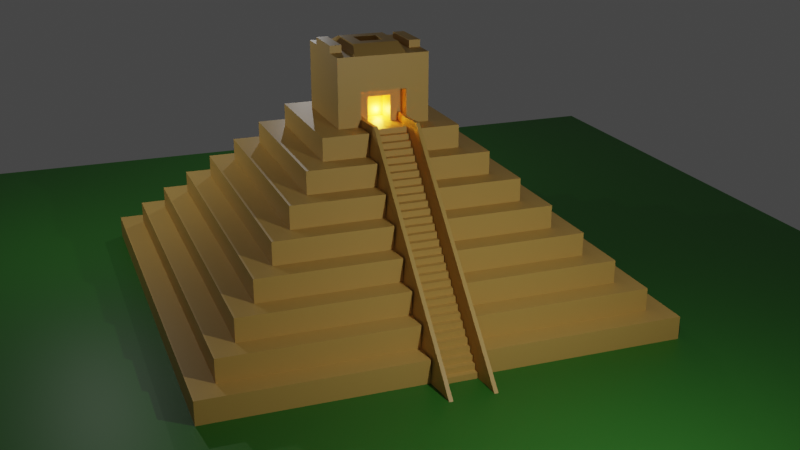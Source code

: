 # Source: Pyramid.blend  (saved by Blender 2.91.10; exported with 4.5.12 LTS)
import bpy
from mathutils import Matrix  # noqa: F401  (used for matrix-valued properties, if any)

bpy.ops.wm.read_factory_settings(use_empty=True)
scene = bpy.context.scene
scene.name = 'Scene'

# ---- collections
col_collection = bpy.data.collections.new('Collection'); scene.collection.children.link(col_collection)

# ---- materials (node trees are filled in below, after node groups)
mat_pyramid = bpy.data.materials.new('Pyramid')
mat_pyramid.use_transparent_shadow = False
mat_ground = bpy.data.materials.new('Ground')
mat_ground.use_transparent_shadow = False

# ---- material node trees
mat_pyramid.use_nodes = True; mat_pyramid.node_tree.nodes.clear()
_N = mat_pyramid.node_tree.nodes; _L = mat_pyramid.node_tree.links
n0 = _N.new('ShaderNodeBsdfPrincipled'); n0.name = 'Principled BSDF'; n0.location = (10, 300)
n0.distribution = 'GGX'
n0.subsurface_method = 'BURLEY'
n0.inputs[0].default_value = (0.6166, 0.3802, 0.09544, 1.0)
n0.inputs[3].default_value = 1.45
n0.inputs[27].default_value = (0.0, 0.0, 0.0, 1.0)
n0.inputs[28].default_value = 1.0
n1 = _N.new('ShaderNodeOutputMaterial'); n1.name = 'Material Output'; n1.location = (300, 300)
_L.new(n0.outputs[0], n1.inputs[0])
n1.is_active_output = True
mat_ground.use_nodes = True; mat_ground.node_tree.nodes.clear()
_N = mat_ground.node_tree.nodes; _L = mat_ground.node_tree.links
n0 = _N.new('ShaderNodeBsdfPrincipled'); n0.name = 'Principled BSDF'; n0.location = (10, 300)
n0.distribution = 'GGX'
n0.subsurface_method = 'BURLEY'
n0.inputs[0].default_value = (0.02741, 0.1657, 0.01645, 1.0)
n0.inputs[3].default_value = 1.45
n0.inputs[27].default_value = (0.0, 0.0, 0.0, 1.0)
n0.inputs[28].default_value = 1.0
n1 = _N.new('ShaderNodeOutputMaterial'); n1.name = 'Material Output'; n1.location = (300, 300)
_L.new(n0.outputs[0], n1.inputs[0])
n1.is_active_output = True

# ---- world
world_world = bpy.data.worlds.new('World'); scene.world = world_world
world_world.use_nodes = True; world_world.node_tree.nodes.clear()
_N = world_world.node_tree.nodes; _L = world_world.node_tree.links
n0 = _N.new('ShaderNodeOutputWorld'); n0.name = 'World Output'; n0.location = (300, 300)
n1 = _N.new('ShaderNodeBackground'); n1.name = 'Background'; n1.location = (10, 300)
n1.inputs[0].default_value = (0.05088, 0.05088, 0.05088, 1.0)
_L.new(n1.outputs[0], n0.inputs[0])
n0.is_active_output = True
world_world.color = (0.05088, 0.05088, 0.05088)
world_world.use_sun_shadow = False
world_world.sun_shadow_jitter_overblur = 0.0

# ---- cameras
cam_camera = bpy.data.cameras.new('Camera')
cam_camera.clip_end = 100.0
cam_camera.lens = 50.0
cam_camera.ortho_scale = 7.314

# ---- lights
light_light = bpy.data.lights.new('Light', 'POINT')
light_light.transmission_factor = 0.0
light_light.energy = 1000.0
light_light.shadow_soft_size = 0.1
light_light.shadow_maximum_resolution = 0.006
light_light.use_absolute_resolution = True
light_light_001 = bpy.data.lights.new('Light.001', 'POINT')
light_light_001.transmission_factor = 0.0
light_light_001.energy = 2717.0
light_light_001.shadow_soft_size = 0.1
light_light_001.shadow_maximum_resolution = 0.006
light_light_001.use_absolute_resolution = True
light_light_002 = bpy.data.lights.new('Light.002', 'POINT')
light_light_002.transmission_factor = 0.0
light_light_002.energy = 1000.0
light_light_002.shadow_soft_size = 0.1
light_light_002.shadow_maximum_resolution = 0.006
light_light_002.use_absolute_resolution = True
light_point = bpy.data.lights.new('Point', 'POINT')
light_point.color = (1.0, 0.655, 0.06794)
light_point.transmission_factor = 0.0
light_point.energy = 245.0
light_point.shadow_soft_size = 0.25
light_point.shadow_maximum_resolution = 0.006
light_point.use_absolute_resolution = True

# ---- meshes
me_cube_001 = bpy.data.meshes.new('Cube.001')
me_cube_001.from_pydata([(-10.0, -10.0, 0.0), (-9.0, -9.0, 1.0), (-10.0, 10.0, 0.0), (-9.0, 9.0, 1.0), (10.0, -10.0, 0.0), (9.0, -9.0, 1.0), (10.0, 10.0, 0.0), (9.0, 9.0, 1.0), (-10.0, -10.0, 1.0), (-10.0, 10.0, 1.0), (10.0, 10.0, 1.0), (10.0, -10.0, 1.0), (-8.0, -8.0, 2.0), (-8.0, 8.0, 2.0), (8.0, 8.0, 2.0), (8.0, -8.0, 2.0), (-9.0, -9.0, 2.0), (-9.0, 9.0, 2.0), (9.0, 9.0, 2.0), (9.0, -9.0, 2.0), (-7.0, -7.0, 3.0), (-7.0, 7.0, 3.0), (7.0, 7.0, 3.0), (7.0, -7.0, 3.0), (-8.0, -8.0, 3.0), (-8.0, 8.0, 3.0), (8.0, 8.0, 3.0), (8.0, -8.0, 3.0), (-6.0, -6.0, 4.0), (-6.0, 6.0, 4.0), (6.0, 6.0, 4.0), (6.0, -6.0, 4.0), (-7.0, -7.0, 4.0), (-7.0, 7.0, 4.0), (7.0, 7.0, 4.0), (7.0, -7.0, 4.0), (-5.0, -5.0, 5.0), (-5.0, 5.0, 5.0), (5.0, 5.0, 5.0), (5.0, -5.0, 5.0), (-6.0, -6.0, 5.0), (-6.0, 6.0, 5.0), (6.0, 6.0, 5.0), (6.0, -6.0, 5.0), (-4.0, -4.0, 6.0), (-4.0, 4.0, 6.0), (4.0, 4.0, 6.0), (4.0, -4.0, 6.0), (-5.0, -5.0, 6.0), (-5.0, 5.0, 6.0), (5.0, 5.0, 6.0), (5.0, -5.0, 6.0), (-3.0, -3.0, 7.0), (-3.0, 3.0, 7.0), (3.0, 3.0, 7.0), (3.0, -3.0, 7.0), (-4.0, -4.0, 7.0), (-4.0, 4.0, 7.0), (4.0, 4.0, 7.0), (4.0, -4.0, 7.0), (-2.0, -2.0, 8.0), (-2.0, 2.0, 8.0), (2.0, 2.0, 8.0), (2.0, -2.0, 8.0), (-3.0, -3.0, 8.0), (-3.0, 3.0, 8.0), (3.0, 3.0, 8.0), (3.0, -3.0, 8.0), (-2.0, -2.0, 11.0), (-2.0, 2.0, 11.0), (2.0, 2.0, 11.0), (2.0, -2.0, 11.0), (-1.0, 10.0, 0.0), (-1.0, 10.0, 1.0), (-1.0, -10.0, 0.0), (-1.0, -10.0, 1.0), (-1.0, 9.0, 1.0), (-1.0, -9.0, 1.0), (-1.0, 9.0, 2.0), (-1.0, -9.0, 2.0), (-1.0, 8.0, 2.0), (-1.0, 8.0, 3.0), (-1.0, -8.0, 3.0), (-1.0, 7.0, 3.0), (-1.0, -7.0, 3.0), (-1.0, 7.0, 4.0), (-1.0, -7.0, 4.0), (-1.0, 6.0, 4.0), (-1.0, -6.0, 4.0), (-1.0, 6.0, 5.0), (-1.0, -6.0, 5.0), (-1.0, 5.0, 5.0), (-1.0, 5.0, 6.0), (-1.0, -5.0, 6.0), (-1.0, 4.0, 6.0), (-1.0, 4.0, 7.0), (-1.0, -4.0, 7.0), (-1.0, 3.0, 7.0), (-1.0, 3.0, 8.0), (-1.0, -3.0, 8.0), (-1.0, 2.0, 8.0), (-1.0, 2.0, 11.0), (-1.0, -2.0, 11.0), (1.0, 10.0, 1.0), (1.0, 9.0, 1.0), (1.0, 9.0, 2.0), (1.0, 8.0, 2.0), (1.0, 8.0, 3.0), (1.0, 7.0, 3.0), (1.0, 7.0, 4.0), (1.0, 6.0, 4.0), (1.0, 6.0, 5.0), (1.0, 5.0, 5.0), (1.0, 5.0, 6.0), (1.0, 4.0, 6.0), (1.0, 4.0, 7.0), (1.0, 3.0, 7.0), (1.0, 3.0, 8.0), (1.0, 2.0, 8.0), (1.0, 2.0, 11.0), (1.0, 10.0, 0.0), (1.0, -10.0, 1.0), (1.0, -9.0, 2.0), (1.0, -8.0, 3.0), (1.0, -7.0, 4.0), (1.0, -6.0, 4.0), (1.0, -6.0, 5.0), (1.0, -5.0, 6.0), (1.0, -4.0, 7.0), (1.0, -3.0, 8.0), (1.0, -2.0, 8.0), (1.0, -2.0, 11.0), (2.0, -2.0, 9.5), (-2.0, -2.0, 9.5), (-2.0, 2.0, 9.5), (2.0, 2.0, 9.5), (-1.0, 2.0, 9.5), (-1.0, -2.0, 9.5), (1.0, 2.0, 9.5), (1.0, -2.0, 9.5), (-2.0, 0.0, 11.0), (1.5, 2.0, 11.0), (2.0, 0.0, 11.0), (-1.5, -2.0, 11.0), (-1.5, 2.0, 11.0), (0.0, -2.0, 11.0), (-1.0, 0.0, 11.33), (0.0, 2.0, 11.0), (1.5, -2.0, 11.0), (1.0, 0.0, 11.33), (1.5, 0.0, 11.0), (-1.5, 0.0, 11.0), (-2.0, 1.0, 11.0), (1.75, 2.0, 11.0), (2.0, -1.0, 11.0), (-1.75, -2.0, 11.0), (-1.25, 2.0, 11.0), (-0.5, -2.0, 11.0), (-1.0, -1.0, 11.33), (0.5, 2.0, 11.0), (1.25, -2.0, 11.0), (1.0, -1.0, 11.33), (-2.0, -1.0, 11.0), (1.25, 2.0, 11.0), (2.0, 1.0, 11.0), (-1.25, -2.0, 11.0), (-1.75, 2.0, 11.0), (0.5, -2.0, 11.0), (-1.0, 1.0, 11.33), (-0.5, 2.0, 11.0), (1.75, -2.0, 11.0), (1.0, 1.0, 11.33), (1.5, -1.0, 11.0), (1.5, 1.0, 11.0), (1.0, 0.5, 11.33), (1.25, 0.0, 11.0), (0.0, -1.0, 11.33), (0.0, 1.0, 11.33), (0.5, 0.0, 11.33), (-0.5, 0.0, 11.33), (-1.5, -1.0, 11.0), (-1.5, 1.0, 11.0), (-1.25, 0.0, 11.0), (-1.0, 0.5, 11.33), (-1.75, 1.0, 11.0), (-1.25, 1.0, 11.0), (-1.25, -1.0, 11.0), (-0.5, 1.0, 11.33), (0.5, 1.0, 11.33), (0.5, -1.0, 11.33), (1.25, 1.0, 11.0), (1.75, 1.0, 11.0), (1.75, -1.0, 11.0), (1.25, -1.0, 11.0), (-0.5, -1.0, 11.33), (-1.75, -1.0, 11.0), (-2.0, -1.0, 11.32), (-2.0, 0.0, 11.32), (2.0, 1.0, 11.32), (2.0, 0.0, 11.32), (1.5, 1.0, 11.32), (1.5, 0.0, 11.32), (1.75, 0.0, 11.32), (-1.5, 1.0, 11.32), (-1.5, 0.0, 11.32), (-1.75, 0.0, 11.32), (-2.0, 1.0, 11.32), (2.0, -1.0, 11.32), (1.5, -1.0, 11.32), (-1.5, -1.0, 11.32), (-1.75, 1.0, 11.32), (1.75, 1.0, 11.32), (1.75, -1.0, 11.32), (-1.75, -1.0, 11.32), (0.0, 0.5, 11.33), (0.75, 0.0, 11.33), (-1.0, -0.5, 11.33), (1.0, -0.5, 11.33), (0.0, -0.5, 11.33), (-0.75, 0.0, 11.33), (-0.5, 0.5, 11.33), (-0.25, 1.0, 11.33), (-0.75, 1.0, 11.33), (0.5, 0.5, 11.33), (0.75, 1.0, 11.33), (0.25, 1.0, 11.33), (0.5, -0.5, 11.33), (0.75, -1.0, 11.33), (0.25, -1.0, 11.33), (-0.5, -0.5, 11.33), (-0.25, -1.0, 11.33), (-0.75, -1.0, 11.33), (-0.75, -0.5, 11.33), (-0.25, -0.5, 11.33), (0.25, -0.5, 11.33), (0.75, -0.5, 11.33), (0.75, 0.5, 11.33), (-0.25, 0.5, 11.33), (-0.75, 0.5, 11.33), (0.25, 0.5, 11.33), (0.0, 0.5, 11.05), (0.0, 0.0, 11.05), (-0.25, 0.0, 11.05), (0.25, 0.0, 11.05), (0.5, 0.0, 11.05), (-0.5, 0.5, 11.05), (-0.5, 0.0, 11.05), (0.5, 0.5, 11.05), (0.0, -0.5, 11.05), (0.5, -0.5, 11.05), (-0.5, -0.5, 11.05), (-0.25, -0.5, 11.05), (0.25, -0.5, 11.05), (-0.25, 0.5, 11.05), (0.25, 0.5, 11.05), (0.5, -0.4326, 8.375), (-0.5, -0.4326, 8.75), (0.0, -0.4326, 9.125), (-0.5, -0.4326, 8.0), (0.5, -0.4326, 8.75), (0.0, -0.4326, 8.75), (0.0, -0.4326, 8.375), (0.0, -0.4326, 8.0), (0.5, -0.4326, 8.0), (-0.5, -1.397, 8.0), (-1.0, -1.397, 8.0), (-1.0, -1.397, 9.125), (-1.0, -1.397, 9.5), (1.0, -1.397, 9.125), (1.0, -1.397, 9.5), (-0.5, -1.397, 9.5), (0.5, -1.397, 8.0), (-1.0, -1.397, 8.375), (-1.0, -1.397, 8.75), (1.0, -1.397, 8.75), (0.5, -1.397, 9.5), (0.0, -1.397, 9.5), (0.0, -1.397, 9.125), (-0.5, -1.397, 8.75), (0.5, -1.397, 8.75), (1.0, -1.397, 8.0), (0.5, -1.397, 8.375), (-0.5, -1.397, 8.375), (-0.5, -1.397, 9.125), (0.5, -1.397, 9.125), (-0.5, -0.4326, 8.375), (-0.5, -0.4326, 9.125), (0.5, -0.4326, 9.125), (1.0, -9.0, 1.0), (1.0, -8.0, 2.0), (-1.0, -8.0, 2.0), (1.0, -7.0, 3.0), (-1.0, -5.0, 5.0), (1.0, -5.0, 5.0), (1.0, -4.0, 6.0), (-1.0, -4.0, 6.0), (1.0, -3.0, 7.0), (-1.0, -3.0, 7.0), (-1.0, -2.0, 8.0), (1.0, -10.0, 0.0), (1.0, -4.5, 5.5), (-1.0, -6.5, 3.5), (-1.0, -3.5, 6.5), (-1.0, -2.5, 7.5), (-1.0, -7.5, 2.5), (-1.0, -4.5, 5.5), (-1.0, -5.5, 4.5), (-1.0, -8.5, 1.5), (-1.0, -9.5, 0.5), (1.0, -9.5, 0.5), (1.0, -8.5, 1.5), (1.0, -7.5, 2.5), (1.0, -6.5, 3.5), (1.0, -5.5, 4.5), (1.0, -3.5, 6.5), (1.0, -2.5, 7.5), (-0.835, -1.397, 8.0), (-0.8333, -4.0, 6.0), (-0.8333, -3.0, 7.0), (-0.8333, -10.0, 0.0), (-0.8333, -9.0, 1.0), (-0.8333, -8.0, 2.0), (0.8333, -7.0, 3.0), (-0.8333, -7.0, 3.0), (-0.8333, -6.0, 4.0), (-0.8333, -5.0, 5.0), (-0.8333, -9.5, 0.5), (-0.8333, -8.5, 1.5), (-0.8333, -7.5, 2.5), (-0.8333, -5.5, 4.5), (-0.8333, -4.5, 5.5), (-0.8333, -3.5, 6.5), (0.8333, -2.5, 7.5), (0.8333, -2.0, 8.0), (-0.8333, -2.0, 8.0), (1.11, -5.494, 5.5), (1.11, -5.994, 5.0), (-0.8899, -7.494, 3.5), (-0.8899, -7.994, 3.0), (-0.8899, -4.494, 6.5), (-0.8899, -4.994, 6.0), (-0.8899, -3.494, 7.5), (-0.8899, -3.994, 7.0), (-0.8899, -8.494, 2.5), (-0.8899, -8.994, 2.0), (-0.8899, -5.494, 5.5), (-0.8899, -5.994, 5.0), (-0.8899, -6.494, 4.5), (-0.8899, -6.994, 4.0), (-0.8899, -9.494, 1.5), (-0.8899, -9.994, 1.0), (-0.8899, -10.49, 0.5), (-0.8899, -10.99, -4.042e-07), (1.11, -10.49, 0.5), (1.11, -10.99, -4.042e-07), (1.11, -9.494, 1.5), (1.11, -9.994, 1.0), (1.11, -8.494, 2.5), (1.11, -8.994, 2.0), (1.11, -7.494, 3.5), (1.11, -7.994, 3.0), (1.11, -6.494, 4.5), (1.11, -6.994, 4.0), (1.11, -4.494, 6.5), (1.11, -4.994, 6.0), (1.11, -3.494, 7.5), (1.11, -3.994, 7.0), (-0.7233, -4.994, 6.0), (-0.7233, -3.994, 7.0), (-0.8899, -2.994, 8.0), (-0.7233, -10.99, -4.042e-07), (-0.7233, -9.994, 1.0), (-0.7233, -8.994, 2.0), (-0.7233, -7.994, 3.0), (-0.7233, -6.994, 4.0), (-0.7233, -5.994, 5.0), (1.11, -2.994, 8.0), (0.9434, -10.49, 0.5), (0.9434, -9.494, 1.5), (0.9434, -8.494, 2.5), (0.9434, -7.494, 3.5), (0.9434, -6.494, 4.5), (0.9434, -5.494, 5.5), (0.9434, -4.494, 6.5), (0.9434, -3.494, 7.5), (-0.7233, -2.994, 8.0), (0.9434, -4.994, 6.0), (0.9434, -3.994, 7.0), (0.9434, -10.99, -4.042e-07), (0.9434, -9.994, 1.0), (0.9434, -8.994, 2.0), (0.9434, -7.994, 3.0), (0.9434, -6.994, 4.0), (0.9434, -5.994, 5.0), (-0.7233, -10.49, 0.5), (-0.7233, -9.494, 1.5), (-0.7233, -8.494, 2.5), (-0.7233, -7.494, 3.5), (-0.7233, -6.494, 4.5), (-0.7233, -5.494, 5.5), (-0.7233, -4.494, 6.5), (-0.7233, -3.494, 7.5), (0.9434, -2.994, 8.0), (-0.8333, -2.29, 8.338), (-1.0, -2.29, 8.338), (1.11, -3.284, 8.338), (1.0, -2.29, 8.338), (0.8333, -2.29, 8.338), (0.9434, -3.284, 8.338), (1.11, -5.784, 5.816), (1.11, -6.284, 5.316), (-0.8899, -7.784, 3.816), (-0.8899, -8.284, 3.316), (-0.8899, -4.784, 6.816), (-0.8899, -5.284, 6.316), (-0.8899, -3.784, 7.816), (-0.8899, -4.284, 7.316), (-0.8899, -8.784, 2.816), (-0.8899, -9.284, 2.316), (-0.8899, -5.784, 5.816), (-0.8899, -6.284, 5.316), (-0.8899, -6.784, 4.816), (-0.8899, -7.284, 4.316), (-0.8899, -9.784, 1.816), (-0.8899, -10.28, 1.316), (-0.8899, -10.78, 0.8155), (-0.8899, -11.57, -0.002813), (1.11, -10.78, 0.8155), (1.11, -11.57, -0.002813), (1.11, -9.784, 1.816), (1.11, -10.28, 1.316), (1.11, -8.784, 2.816), (1.11, -9.284, 2.316), (1.11, -7.784, 3.816), (1.11, -8.284, 3.316), (1.11, -6.784, 4.816), (1.11, -7.284, 4.316), (1.11, -4.784, 6.816), (1.11, -5.284, 6.316), (1.11, -3.784, 7.816), (1.11, -4.284, 7.316), (-0.7233, -5.284, 6.316), (-0.7233, -4.284, 7.316), (-0.8899, -3.284, 8.338), (-0.7233, -11.57, -0.002813), (-0.7233, -10.28, 1.316), (-0.7233, -9.284, 2.316), (-0.7233, -8.284, 3.316), (-0.7233, -7.284, 4.316), (-0.7233, -6.284, 5.316), (0.9434, -10.78, 0.8155), (0.9434, -9.784, 1.816), (0.9434, -8.784, 2.816), (0.9434, -7.784, 3.816), (0.9434, -6.784, 4.816), (0.9434, -5.784, 5.816), (0.9434, -4.784, 6.816), (0.9434, -3.784, 7.816), (-0.7233, -3.284, 8.338), (0.9434, -5.284, 6.316), (0.9434, -4.284, 7.316), (0.9434, -11.57, -0.002813), (0.9434, -10.28, 1.316), (0.9434, -9.284, 2.316), (0.9434, -8.284, 3.316), (0.9434, -7.284, 4.316), (0.9434, -6.284, 5.316), (-0.7233, -10.78, 0.8155), (-0.7233, -9.784, 1.816), (-0.7233, -8.784, 2.816), (-0.7233, -7.784, 3.816), (-0.7233, -6.784, 4.816), (-0.7233, -5.784, 5.816), (-0.7233, -4.784, 6.816), (-0.7233, -3.784, 7.816), (-0.8316, -1.397, 8.0), (-0.9983, -1.397, 8.0), (1.002, -1.397, 8.0), (0.835, -1.397, 8.0), (-0.8333, -1.397, 8.375), (1.0, -1.397, 8.375), (0.8333, -1.397, 8.375), (-0.8333, -2.25, 8.0), (-0.8333, -10.25, 0.0), (-0.8333, -10.25, 0.25), (0.8333, -10.25, 0.0), (0.8333, -10.25, 0.25), (0.8333, -10.0, 0.0), (0.8333, -10.0, 0.25), (-0.8333, -10.0, 0.25), (-0.8333, -10.0, 0.5), (-0.8333, -9.75, 0.25), (-0.8333, -9.75, 0.5), (0.8333, -10.0, 0.5), (0.8333, -9.75, 0.25), (0.8333, -9.75, 0.5), (-0.8333, -9.75, 0.75), (0.8333, -9.75, 0.75), (0.8333, -9.5, 0.5), (0.8333, -9.5, 0.75), (-0.8333, -9.5, 0.75), (-0.8333, -9.5, 1.0), (-0.8333, -9.25, 0.75), (-0.8333, -9.25, 1.0), (0.8333, -9.5, 1.0), (0.8333, -9.25, 0.75), (-0.8333, -9.25, 1.25), (0.8333, -9.25, 1.0), (0.8333, -9.25, 1.25), (0.8333, -9.0, 1.0), (0.8333, -9.0, 1.25), (-0.8333, -9.0, 1.25), (-0.8333, -9.0, 1.5), (-0.8333, -8.75, 1.25), (-0.8333, -8.75, 1.5), (0.8333, -9.0, 1.5), (0.8333, -8.75, 1.25), (0.8333, -8.75, 1.5), (-0.8333, -8.75, 1.75), (-0.8333, -8.5, 1.75), (0.8333, -8.75, 1.75), (0.8333, -8.5, 1.5), (0.8333, -8.5, 1.75), (-0.8333, -8.5, 2.0), (-0.8333, -8.25, 1.75), (0.8333, -8.5, 2.0), (0.8333, -8.25, 1.75), (0.8333, -8.25, 2.0), (-0.8333, -8.25, 2.0), (-0.8333, -8.25, 2.25), (0.8333, -8.25, 2.25), (0.8333, -8.0, 2.0), (-0.8333, -8.0, 2.25), (-0.8333, -8.0, 2.5), (-0.8333, -7.75, 2.25), (0.8333, -8.0, 2.25), (0.8333, -8.0, 2.5), (0.8333, -7.75, 2.25), (0.8333, -7.75, 2.5), (-0.8333, -7.75, 2.5), (-0.8333, -7.75, 2.75), (-0.8333, -7.5, 2.75), (0.8333, -7.75, 2.75), (0.8333, -7.5, 2.5), (-0.8333, -7.5, 3.0), (-0.8333, -7.25, 2.75), (-0.8333, -7.25, 3.0), (0.8333, -7.5, 2.75), (0.8333, -7.5, 3.0), (0.8333, -7.25, 2.75), (-0.8333, -7.25, 3.25), (0.8333, -7.25, 3.0), (0.8333, -7.25, 3.25), (0.8333, -7.0, 3.25), (-0.8333, -7.0, 3.25), (-0.8333, -7.0, 3.5), (-0.8333, -6.75, 3.25), (0.8333, -7.0, 3.5), (0.8333, -6.75, 3.25), (0.8333, -6.75, 3.5), (-0.8333, -6.75, 3.5), (-0.8333, -6.75, 3.75), (-0.8333, -6.5, 3.5), (-0.8333, -6.5, 3.75), (0.8333, -6.75, 3.75), (0.8333, -6.5, 3.5), (-0.8333, -6.5, 4.0), (-0.8333, -6.25, 3.75), (0.8333, -6.5, 3.75), (0.8333, -6.5, 4.0), (0.8333, -6.25, 3.75), (0.8333, -6.25, 4.0), (-0.8333, -6.25, 4.0), (-0.8333, -6.25, 4.25), (0.8333, -6.25, 4.25), (0.8333, -6.0, 4.0), (-0.8333, -6.0, 4.25), (-0.8333, -6.0, 4.5), (-0.8333, -5.75, 4.25), (0.8333, -6.0, 4.25), (0.8333, -6.0, 4.5), (0.8333, -5.75, 4.25), (0.8333, -5.75, 4.5), (-0.8333, -5.75, 4.5), (-0.8333, -5.75, 4.75), (-0.8333, -5.5, 4.75), (0.8333, -5.75, 4.75), (0.8333, -5.5, 4.5), (-0.8333, -5.5, 5.0), (-0.8333, -5.25, 4.75), (-0.8333, -5.25, 5.0), (0.8333, -5.5, 4.75), (0.8333, -5.5, 5.0), (0.8333, -5.25, 4.75), (-0.8333, -5.25, 5.25), (-0.8333, -5.0, 5.25), (0.8333, -5.25, 5.0), (0.8333, -5.25, 5.25), (0.8333, -5.0, 5.0), (0.8333, -5.0, 5.25), (-0.8333, -5.0, 5.5), (-0.8333, -4.75, 5.25), (-0.8333, -4.75, 5.5), (0.8333, -5.0, 5.5), (0.8333, -4.75, 5.25), (0.8333, -4.75, 5.5), (-0.8333, -4.75, 5.75), (0.8333, -4.75, 5.75), (0.8333, -4.5, 5.5), (-0.8333, -4.5, 5.75), (-0.8333, -4.5, 6.0), (-0.8333, -4.25, 5.75), (0.8333, -4.5, 5.75), (0.8333, -4.5, 6.0), (0.8333, -4.25, 5.75), (-0.8333, -4.25, 6.0), (-0.8333, -4.25, 6.25), (0.8333, -4.25, 6.0), (0.8333, -4.25, 6.25), (0.8333, -4.0, 6.0), (-0.8333, -4.0, 6.25), (-0.8333, -4.0, 6.5), (-0.8333, -3.75, 6.25), (0.8333, -4.0, 6.25), (0.8333, -4.0, 6.5), (0.8333, -3.75, 6.25), (-0.8333, -3.75, 6.5), (-0.8333, -3.75, 6.75), (-0.8333, -3.5, 6.75), (0.8333, -3.75, 6.5), (0.8333, -3.75, 6.75), (0.8333, -3.5, 6.5), (-0.8333, -3.5, 7.0), (-0.8333, -3.25, 6.75), (-0.8333, -3.25, 7.0), (0.8333, -3.5, 6.75), (0.8333, -3.5, 7.0), (0.8333, -3.25, 6.75), (-0.8333, -3.25, 7.25), (0.8333, -3.25, 7.0), (0.8333, -3.25, 7.25), (0.8333, -3.0, 7.0), (-0.8333, -3.0, 7.25), (-0.8333, -3.0, 7.5), (-0.8333, -2.75, 7.25), (-0.8333, -2.75, 7.5), (0.8333, -3.0, 7.25), (0.8333, -3.0, 7.5), (0.8333, -2.75, 7.25), (0.8333, -2.75, 7.5), (-0.8333, -2.75, 7.75), (-0.8333, -2.5, 7.5), (0.8333, -2.75, 7.75), (-0.8333, -2.5, 7.75), (-0.8333, -2.5, 8.0), (-0.8333, -2.25, 7.75), (0.8333, -2.5, 7.75), (0.8333, -2.5, 8.0), (0.8333, -2.25, 7.75), (0.8333, -2.25, 8.0)], [(264, 271)], [(0, 8, 9, 2), (120, 103, 10, 6), (6, 10, 11, 4), (74, 75, 8, 0), (120, 6, 4, 299), (288, 5, 19, 122), (1, 3, 9, 8), (104, 7, 10, 103), (7, 5, 11, 10), (77, 1, 8, 75), (13, 12, 24, 25), (76, 3, 17, 78), (5, 7, 18, 19), (3, 1, 16, 17), (12, 13, 17, 16), (106, 14, 18, 105), (14, 15, 19, 18), (290, 12, 16, 79), (23, 22, 34, 35), (289, 15, 27, 123), (80, 13, 25, 81), (15, 14, 26, 27), (20, 21, 25, 24), (108, 22, 26, 107), (22, 23, 27, 26), (84, 20, 24, 82), (87, 29, 41, 89), (21, 20, 32, 33), (291, 23, 35, 124), (83, 21, 33, 85), (28, 29, 33, 32), (110, 30, 34, 109), (30, 31, 35, 34), (88, 28, 32, 86), (293, 39, 51, 127), (31, 30, 42, 43), (29, 28, 40, 41), (125, 31, 43, 126), (36, 37, 41, 40), (112, 38, 42, 111), (38, 39, 43, 42), (292, 36, 40, 90), (47, 46, 58, 59), (91, 37, 49, 92), (39, 38, 50, 51), (37, 36, 48, 49), (44, 45, 49, 48), (114, 46, 50, 113), (46, 47, 51, 50), (295, 44, 48, 93), (55, 54, 66, 67), (45, 44, 56, 57), (294, 47, 59, 128), (94, 45, 57, 95), (52, 53, 57, 56), (116, 54, 58, 115), (54, 55, 59, 58), (297, 52, 56, 96), (139, 132, 71, 170, 148, 160, 131), (53, 52, 64, 65), (296, 55, 67, 129), (97, 53, 65, 98), (60, 61, 65, 64), (118, 62, 66, 117), (62, 63, 67, 66), (298, 60, 64, 99), (195, 162, 68, 155), (136, 134, 69, 166, 144, 156, 101), (132, 135, 70, 164, 142, 154, 71), (134, 133, 68, 162, 140, 152, 69), (138, 136, 101, 169, 147, 159, 119), (194, 231, 158, 102, 157), (61, 100, 98, 65), (116, 97, 98, 117), (52, 297, 99, 64), (133, 137, 102, 165, 143, 155, 68), (53, 97, 95, 57), (114, 94, 95, 115), (44, 295, 96, 56), (77, 75, 74, 308), (45, 94, 92, 49), (112, 91, 92, 113), (37, 91, 89, 41), (28, 88, 90, 40), (36, 292, 93, 48), (29, 87, 85, 33), (108, 83, 85, 109), (20, 84, 86, 32), (110, 87, 89, 111), (127, 294, 300, 293), (21, 83, 81, 25), (106, 80, 81, 107), (12, 290, 82, 24), (298, 99, 297, 303), (13, 80, 78, 17), (104, 76, 78, 105), (3, 76, 73, 9), (1, 77, 79, 16), (2, 72, 74, 0), (292, 90, 88, 306), (2, 9, 73, 72), (4, 11, 121, 299), (5, 288, 121, 11), (7, 104, 105, 18), (15, 289, 122, 19), (14, 106, 107, 26), (23, 291, 123, 27), (30, 110, 111, 42), (22, 108, 109, 34), (31, 125, 124, 35), (39, 293, 126, 43), (38, 112, 113, 50), (47, 294, 127, 51), (46, 114, 115, 58), (55, 296, 128, 59), (54, 116, 117, 66), (63, 130, 129, 67), (193, 161, 131, 160), (135, 138, 119, 163, 141, 153, 70), (100, 118, 117, 98), (126, 293, 313, 125), (137, 139, 131, 167, 145, 157, 102), (97, 116, 115, 95), (290, 79, 77, 307), (94, 114, 113, 92), (91, 112, 111, 89), (124, 125, 312, 291), (87, 110, 109, 85), (83, 108, 107, 81), (80, 106, 105, 78), (76, 104, 103, 73), (72, 120, 299, 487, 319, 74), (72, 73, 103, 120), (62, 118, 138, 135), (60, 298, 137, 133), (118, 100, 136, 138), (61, 60, 133, 134), (63, 62, 135, 132), (100, 61, 134, 136), (130, 63, 132, 139), (192, 172, 148, 170), (151, 181, 203, 204), (190, 171, 174, 149, 175), (189, 228, 176, 145, 167), (179, 229, 250, 246), (238, 183, 146, 219), (186, 180, 143, 165), (185, 181, 151, 182), (181, 184, 210, 203), (195, 180, 209, 213), (144, 166, 184, 181), (166, 69, 152, 184), (168, 185, 182, 146, 183), (101, 156, 185, 168), (156, 144, 181, 185), (158, 186, 165, 102), (146, 182, 186, 158, 216), (182, 151, 180, 186), (239, 214, 240, 254), (147, 169, 187, 221, 177), (169, 101, 168, 222, 187), (236, 223, 178, 215), (119, 159, 188, 224, 171), (159, 147, 177, 225, 188), (161, 227, 189, 167, 131), (235, 226, 189, 227), (234, 218, 176, 228), (173, 190, 175, 150), (141, 163, 190, 173), (163, 119, 171, 190), (191, 173, 200, 211), (70, 153, 191, 164), (153, 141, 173, 191), (154, 192, 170, 71), (173, 150, 201, 200), (164, 191, 211, 198), (172, 193, 160, 148), (150, 175, 193, 172), (175, 149, 217, 161, 193), (176, 230, 194, 157, 145), (233, 229, 194, 230), (232, 216, 158, 231), (180, 195, 155, 143), (142, 164, 198, 199), (154, 142, 199, 207), (211, 200, 201, 202), (210, 206, 197, 205), (203, 210, 205, 204), (198, 211, 202, 199), (199, 202, 212, 207), (202, 201, 208, 212), (204, 205, 213, 209), (205, 197, 196, 213), (162, 195, 213, 196), (150, 172, 208, 201), (184, 152, 206, 210), (180, 151, 204, 209), (192, 154, 207, 212), (152, 140, 197, 206), (140, 162, 196, 197), (172, 192, 212, 208), (229, 232, 231, 194), (179, 219, 232, 229), (219, 146, 216, 232), (218, 233, 230, 176), (229, 233, 251, 250), (234, 226, 249, 252), (226, 234, 228, 189), (223, 239, 254, 247), (233, 218, 248, 251), (217, 235, 227, 161), (149, 215, 235, 217), (215, 178, 226, 235), (174, 236, 215, 149), (171, 224, 236, 174), (224, 188, 223, 236), (237, 220, 245, 253), (177, 221, 237, 214), (221, 187, 220, 237), (220, 238, 219, 179), (187, 222, 238, 220), (222, 168, 183, 238), (178, 223, 247, 244), (188, 225, 239, 223), (225, 177, 214, 239), (254, 240, 241, 243), (253, 245, 246, 242), (241, 242, 251, 248), (242, 246, 250, 251), (244, 243, 252, 249), (243, 241, 248, 252), (240, 253, 242, 241), (247, 254, 243, 244), (226, 178, 244, 249), (218, 234, 252, 248), (214, 237, 253, 240), (220, 179, 246, 245), (139, 137, 267, 270, 276, 275, 269), (130, 139, 269, 268, 274, 480, 280), (298, 265, 272, 273, 266, 267, 137), (284, 268, 269, 275), (283, 277, 276, 270), (278, 282, 285, 256), (281, 480, 274, 279), (271, 263, 262, 258, 264, 316, 265, 298, 334, 333, 130, 280, 478), (284, 277, 257, 287), (271, 478, 280, 480, 281), (272, 282, 278, 273), (265, 316, 264, 282, 272), (281, 279, 259, 255), (266, 283, 270, 267), (273, 278, 283, 266), (279, 284, 287, 259), (277, 284, 275, 276), (283, 278, 256, 286), (279, 274, 268, 284), (285, 261, 260, 256), (261, 255, 259, 260), (262, 263, 255, 261), (258, 262, 261, 285), (256, 260, 257, 286), (260, 259, 287, 257), (277, 283, 286, 257), (271, 281, 255, 263), (282, 264, 258, 285), (587, 575, 392, 381), (293, 300, 335, 336), (88, 301, 337, 348), (325, 330, 399, 375), (300, 294, 364, 335), (608, 598, 393, 382), (317, 331, 400, 367), (333, 332, 384, 402), (128, 296, 314, 294), (88, 86, 84, 301), (121, 288, 309, 299), (129, 130, 315, 296), (297, 96, 295, 302), (122, 289, 310, 288), (84, 82, 290, 304), (123, 291, 311, 289), (295, 93, 292, 305), (631, 619, 386, 383), (651, 334, 385, 401), (318, 651, 401, 368), (641, 631, 383, 387), (296, 315, 365, 366), (332, 641, 387, 384), (331, 318, 368, 400), (294, 314, 363, 364), (315, 130, 376, 365), (498, 326, 319, 487), (319, 326, 394, 370), (332, 651, 318, 641), (619, 608, 382, 386), (631, 331, 317, 619), (125, 313, 361, 362), (608, 330, 325, 598), (314, 296, 366, 363), (587, 329, 324, 575), (498, 487, 388, 377), (565, 562, 323, 322), (330, 317, 367, 399), (543, 328, 321, 531), (291, 312, 359, 360), (521, 327, 320, 509), (313, 293, 336, 361), (320, 326, 498, 509), (598, 587, 381, 393), (321, 327, 521, 531), (289, 311, 357, 358), (323, 328, 543, 322), (312, 125, 362, 359), (324, 562, 565, 575), (346, 347, 421, 420), (325, 329, 587, 598), (329, 325, 375, 398), (317, 330, 608, 619), (288, 310, 355, 356), (318, 331, 631, 641), (311, 291, 360, 357), (334, 651, 332, 333), (394, 371, 445, 467), (341, 342, 416, 415), (340, 345, 419, 414), (333, 402, 408, 407), (371, 395, 468, 445), (339, 340, 414, 413), (378, 389, 462, 451), (337, 338, 412, 411), (376, 130, 406, 405), (372, 396, 469, 446), (336, 335, 409, 410), (379, 390, 463, 452), (388, 354, 428, 461), (373, 397, 470, 447), (380, 391, 464, 453), (352, 370, 444, 426), (374, 398, 471, 448), (385, 334, 403, 458), (338, 343, 417, 412), (381, 392, 465, 454), (369, 341, 415, 443), (375, 399, 472, 449), (342, 339, 413, 416), (382, 393, 466, 455), (348, 337, 411, 422), (367, 400, 473, 441), (402, 384, 457, 408), (335, 364, 438, 409), (383, 386, 459, 456), (401, 385, 458, 474), (368, 401, 474, 442), (298, 404, 272, 476), (297, 302, 339, 342), (324, 329, 398, 374), (298, 303, 341, 369), (301, 84, 338, 337), (565, 322, 391, 380), (84, 304, 343, 338), (302, 295, 340, 339), (323, 562, 397, 373), (74, 319, 370, 352), (543, 531, 390, 379), (303, 297, 342, 341), (321, 328, 396, 372), (304, 290, 344, 343), (521, 509, 389, 378), (320, 327, 395, 371), (326, 320, 371, 394), (509, 498, 377, 389), (387, 383, 456, 460), (295, 305, 345, 340), (327, 321, 372, 395), (292, 306, 347, 346), (305, 292, 346, 345), (531, 521, 378, 390), (290, 307, 349, 344), (306, 88, 348, 347), (328, 323, 373, 396), (77, 308, 351, 350), (307, 77, 350, 349), (322, 543, 379, 391), (309, 288, 356, 353), (308, 74, 352, 351), (562, 324, 374, 397), (487, 299, 354, 388), (310, 289, 358, 355), (299, 309, 353, 354), (575, 565, 380, 392), (298, 334, 316, 265), (333, 130, 280, 478), (406, 407, 408, 405), (408, 457, 439, 405), (460, 456, 437, 440), (459, 455, 409, 438), (466, 454, 435, 410), (465, 453, 433, 436), (464, 452, 431, 434), (463, 451, 429, 432), (462, 450, 427, 430), (468, 423, 424, 445), (469, 417, 418, 446), (470, 411, 412, 447), (471, 421, 422, 448), (472, 419, 420, 449), (473, 413, 414, 441), (474, 415, 416, 442), (467, 425, 426, 444), (427, 450, 461, 428), (439, 457, 460, 440), (437, 456, 459, 438), (409, 455, 466, 410), (435, 454, 465, 436), (433, 453, 464, 434), (431, 452, 463, 432), (429, 451, 462, 430), (424, 425, 467, 445), (418, 423, 468, 446), (412, 417, 469, 447), (422, 411, 470, 448), (420, 421, 471, 449), (414, 419, 472, 441), (416, 413, 473, 442), (443, 415, 474, 458), (403, 404, 443, 458), (343, 344, 418, 417), (389, 377, 450, 462), (344, 349, 423, 418), (345, 346, 420, 419), (298, 369, 443, 404), (395, 372, 446, 468), (350, 351, 425, 424), (347, 348, 422, 421), (390, 378, 451, 463), (353, 356, 430, 427), (349, 350, 424, 423), (396, 373, 447, 469), (355, 358, 432, 429), (351, 352, 426, 425), (391, 379, 452, 464), (357, 360, 434, 431), (354, 353, 427, 428), (397, 374, 448, 470), (403, 334, 475, 479), (359, 362, 436, 433), (356, 355, 429, 430), (392, 380, 453, 465), (361, 336, 410, 435), (358, 357, 431, 432), (398, 375, 449, 471), (363, 366, 440, 437), (360, 359, 433, 434), (393, 381, 454, 466), (365, 376, 405, 439), (362, 361, 435, 436), (399, 367, 441, 472), (377, 388, 461, 450), (364, 363, 437, 438), (386, 382, 455, 459), (370, 394, 467, 444), (366, 365, 439, 440), (400, 368, 442, 473), (384, 387, 460, 457), (477, 478, 481, 480), (475, 476, 272, 479), (333, 407, 481, 478), (334, 298, 476, 475), (130, 333, 478, 477), (404, 403, 479, 272), (407, 406, 480, 481), (406, 130, 477, 480), (334, 333, 659, 482), (483, 484, 489, 319), (319, 489, 488, 487), (487, 488, 486, 485), (485, 486, 484, 483), (319, 487, 485, 483), (488, 489, 484, 486), (489, 490, 492, 491), (491, 492, 495, 494), (494, 495, 493, 488), (488, 493, 490, 489), (491, 494, 488, 489), (495, 492, 490, 493), (492, 496, 500, 326), (326, 500, 499, 498), (498, 499, 497, 495), (495, 497, 496, 492), (326, 498, 495, 492), (499, 500, 496, 497), (500, 501, 503, 502), (502, 503, 507, 505), (505, 507, 504, 499), (499, 504, 501, 500), (502, 505, 499, 500), (507, 503, 501, 504), (503, 506, 511, 320), (320, 511, 510, 509), (509, 510, 508, 507), (507, 508, 506, 503), (320, 509, 507, 503), (510, 511, 506, 508), (511, 512, 514, 513), (513, 514, 517, 516), (516, 517, 515, 510), (510, 515, 512, 511), (513, 516, 510, 511), (517, 514, 512, 515), (514, 518, 519, 327), (327, 519, 522, 521), (521, 522, 520, 517), (517, 520, 518, 514), (327, 521, 517, 514), (522, 519, 518, 520), (519, 523, 528, 524), (524, 528, 527, 526), (526, 527, 525, 522), (522, 525, 523, 519), (524, 526, 522, 519), (527, 528, 523, 525), (528, 529, 532, 321), (321, 532, 535, 531), (531, 535, 530, 527), (527, 530, 529, 528), (321, 531, 527, 528), (535, 532, 529, 530), (532, 533, 539, 534), (534, 539, 538, 537), (537, 538, 536, 535), (535, 536, 533, 532), (534, 537, 535, 532), (538, 539, 533, 536), (539, 540, 541, 328), (328, 541, 547, 543), (543, 547, 542, 538), (538, 542, 540, 539), (328, 543, 538, 539), (547, 541, 540, 542), (541, 544, 546, 545), (545, 546, 551, 549), (549, 551, 548, 547), (547, 548, 544, 541), (545, 549, 547, 541), (551, 546, 544, 548), (546, 550, 554, 323), (323, 554, 553, 322), (322, 553, 552, 551), (551, 552, 550, 546), (323, 322, 551, 546), (553, 554, 550, 552), (554, 555, 560, 556), (556, 560, 559, 558), (558, 559, 557, 553), (553, 557, 555, 554), (556, 558, 553, 554), (559, 560, 555, 557), (560, 561, 563, 562), (562, 563, 568, 565), (565, 568, 564, 559), (559, 564, 561, 560), (562, 565, 559, 560), (568, 563, 561, 564), (563, 566, 572, 567), (567, 572, 571, 570), (570, 571, 569, 568), (568, 569, 566, 563), (567, 570, 568, 563), (571, 572, 566, 569), (572, 573, 576, 324), (324, 576, 579, 575), (575, 579, 574, 571), (571, 574, 573, 572), (324, 575, 571, 572), (579, 576, 573, 574), (576, 577, 583, 578), (578, 583, 582, 581), (581, 582, 580, 579), (579, 580, 577, 576), (578, 581, 579, 576), (582, 583, 577, 580), (583, 584, 585, 329), (329, 585, 591, 587), (587, 591, 586, 582), (582, 586, 584, 583), (329, 587, 582, 583), (591, 585, 584, 586), (585, 588, 590, 589), (589, 590, 596, 593), (593, 596, 592, 591), (591, 592, 588, 585), (589, 593, 591, 585), (596, 590, 588, 592), (590, 594, 595, 325), (325, 595, 599, 598), (598, 599, 597, 596), (596, 597, 594, 590), (325, 598, 596, 590), (599, 595, 594, 597), (595, 600, 602, 601), (601, 602, 605, 604), (604, 605, 603, 599), (599, 603, 600, 595), (601, 604, 599, 595), (605, 602, 600, 603), (602, 606, 609, 330), (330, 609, 612, 608), (608, 612, 607, 605), (605, 607, 606, 602), (330, 608, 605, 602), (612, 609, 606, 607), (609, 610, 615, 611), (611, 615, 617, 614), (614, 617, 613, 612), (612, 613, 610, 609), (611, 614, 612, 609), (617, 615, 610, 613), (615, 616, 620, 317), (317, 620, 623, 619), (619, 623, 618, 617), (617, 618, 616, 615), (317, 619, 617, 615), (623, 620, 616, 618), (620, 621, 626, 622), (622, 626, 629, 625), (625, 629, 624, 623), (623, 624, 621, 620), (622, 625, 623, 620), (629, 626, 621, 624), (626, 627, 628, 331), (331, 628, 635, 631), (631, 635, 630, 629), (629, 630, 627, 626), (331, 631, 629, 626), (635, 628, 627, 630), (628, 632, 634, 633), (633, 634, 639, 637), (637, 639, 636, 635), (635, 636, 632, 628), (633, 637, 635, 628), (639, 634, 632, 636), (634, 638, 642, 318), (318, 642, 646, 641), (641, 646, 640, 639), (639, 640, 638, 634), (318, 641, 639, 634), (646, 642, 638, 640), (642, 643, 645, 644), (644, 645, 649, 648), (648, 649, 647, 646), (646, 647, 643, 642), (644, 648, 646, 642), (649, 645, 643, 647), (645, 650, 653, 651), (651, 653, 656, 332), (332, 656, 652, 649), (649, 652, 650, 645), (651, 332, 649, 645), (656, 653, 650, 652), (653, 654, 482, 655), (655, 482, 659, 658), (658, 659, 657, 656), (656, 657, 654, 653), (655, 658, 656, 653), (659, 482, 654, 657)])
_uv = me_cube_001.uv_layers.new(name='UVMap')
_uv.uv.foreach_set('vector', [0.5, 0.0, 0.625, 0.0, 0.625, 0.25, 0.5, 0.25, 0.5, 0.375, 0.625, 0.375, 0.625, 0.5, 0.5, 0.5, 0.5, 0.5, 0.625, 0.5, 0.625, 0.75, 0.5, 0.75, 0.5, 0.875, 0.625, 0.875, 0.625, 1.0, 0.5, 1.0, 0.25, 0.5, 0.5, 0.5, 0.5, 0.75, 0.25, 0.75, 0.75, 0.75, 0.625, 0.75, 0.625, 0.75, 0.75, 0.75, 0.875, 0.75, 0.875, 0.5, 0.875, 0.5, 0.875, 0.75, 0.75, 0.5, 0.625, 0.5, 0.625, 0.5, 0.75, 0.5, 0.625, 0.5, 0.625, 0.75, 0.625, 0.75, 0.625, 0.5, 0.75, 0.75, 0.875, 0.75, 0.875, 0.75, 0.75, 0.75, 0.875, 0.5, 0.875, 0.75, 0.875, 0.75, 0.875, 0.5, 0.75, 0.5, 0.875, 0.5, 0.875, 0.5, 0.75, 0.5, 0.625, 0.75, 0.625, 0.5, 0.625, 0.5, 0.625, 0.75, 0.875, 0.5, 0.875, 0.75, 0.875, 0.75, 0.875, 0.5, 0.875, 0.75, 0.875, 0.5, 0.875, 0.5, 0.875, 0.75, 0.75, 0.5, 0.625, 0.5, 0.625, 0.5, 0.75, 0.5, 0.625, 0.5, 0.625, 0.75, 0.625, 0.75, 0.625, 0.5, 0.75, 0.75, 0.875, 0.75, 0.875, 0.75, 0.75, 0.75, 0.625, 0.75, 0.625, 0.5, 0.625, 0.5, 0.625, 0.75, 0.75, 0.75, 0.625, 0.75, 0.625, 0.75, 0.75, 0.75, 0.75, 0.5, 0.875, 0.5, 0.875, 0.5, 0.75, 0.5, 0.625, 0.75, 0.625, 0.5, 0.625, 0.5, 0.625, 0.75, 0.875, 0.75, 0.875, 0.5, 0.875, 0.5, 0.875, 0.75, 0.75, 0.5, 0.625, 0.5, 0.625, 0.5, 0.75, 0.5, 0.625, 0.5, 0.625, 0.75, 0.625, 0.75, 0.625, 0.5, 0.75, 0.75, 0.875, 0.75, 0.875, 0.75, 0.75, 0.75, 0.75, 0.5, 0.875, 0.5, 0.875, 0.5, 0.75, 0.5, 0.875, 0.5, 0.875, 0.75, 0.875, 0.75, 0.875, 0.5, 0.75, 0.75, 0.625, 0.75, 0.625, 0.75, 0.75, 0.75, 0.75, 0.5, 0.875, 0.5, 0.875, 0.5, 0.75, 0.5, 0.875, 0.75, 0.875, 0.5, 0.875, 0.5, 0.875, 0.75, 0.75, 0.5, 0.625, 0.5, 0.625, 0.5, 0.75, 0.5, 0.625, 0.5, 0.625, 0.75, 0.625, 0.75, 0.625, 0.5, 0.75, 0.75, 0.875, 0.75, 0.875, 0.75, 0.75, 0.75, 0.75, 0.75, 0.625, 0.75, 0.625, 0.75, 0.75, 0.75, 0.625, 0.75, 0.625, 0.5, 0.625, 0.5, 0.625, 0.75, 0.875, 0.5, 0.875, 0.75, 0.875, 0.75, 0.875, 0.5, 0.75, 0.75, 0.625, 0.75, 0.625, 0.75, 0.75, 0.75, 0.875, 0.75, 0.875, 0.5, 0.875, 0.5, 0.875, 0.75, 0.75, 0.5, 0.625, 0.5, 0.625, 0.5, 0.75, 0.5, 0.625, 0.5, 0.625, 0.75, 0.625, 0.75, 0.625, 0.5, 0.75, 0.75, 0.875, 0.75, 0.875, 0.75, 0.75, 0.75, 0.625, 0.75, 0.625, 0.5, 0.625, 0.5, 0.625, 0.75, 0.75, 0.5, 0.875, 0.5, 0.875, 0.5, 0.75, 0.5, 0.625, 0.75, 0.625, 0.5, 0.625, 0.5, 0.625, 0.75, 0.875, 0.5, 0.875, 0.75, 0.875, 0.75, 0.875, 0.5, 0.875, 0.75, 0.875, 0.5, 0.875, 0.5, 0.875, 0.75, 0.75, 0.5, 0.625, 0.5, 0.625, 0.5, 0.75, 0.5, 0.625, 0.5, 0.625, 0.75, 0.625, 0.75, 0.625, 0.5, 0.75, 0.75, 0.875, 0.75, 0.875, 0.75, 0.75, 0.75, 0.625, 0.75, 0.625, 0.5, 0.625, 0.5, 0.625, 0.75, 0.875, 0.5, 0.875, 0.75, 0.875, 0.75, 0.875, 0.5, 0.75, 0.75, 0.625, 0.75, 0.625, 0.75, 0.75, 0.75, 0.75, 0.5, 0.875, 0.5, 0.875, 0.5, 0.75, 0.5, 0.875, 0.75, 0.875, 0.5, 0.875, 0.5, 0.875, 0.75, 0.75, 0.5, 0.625, 0.5, 0.625, 0.5, 0.75, 0.5, 0.625, 0.5, 0.625, 0.75, 0.625, 0.75, 0.625, 0.5, 0.75, 0.75, 0.875, 0.75, 0.875, 0.75, 0.75, 0.75, 0.75, 0.75, 0.625, 0.75, 0.625, 0.75, 0.6562, 0.75, 0.6875, 0.75, 0.7188, 0.75, 0.75, 0.75, 0.875, 0.5, 0.875, 0.75, 0.875, 0.75, 0.875, 0.5, 0.75, 0.75, 0.625, 0.75, 0.625, 0.75, 0.75, 0.75, 0.75, 0.5, 0.875, 0.5, 0.875, 0.5, 0.75, 0.5, 0.875, 0.75, 0.875, 0.5, 0.875, 0.5, 0.875, 0.75, 0.75, 0.5, 0.625, 0.5, 0.625, 0.5, 0.75, 0.5, 0.625, 0.5, 0.625, 0.75, 0.625, 0.75, 0.625, 0.5, 0.75, 0.75, 0.875, 0.75, 0.875, 0.75, 0.75, 0.75, 0.8438, 0.6875, 0.875, 0.6875, 0.875, 0.75, 0.8438, 0.75, 0.75, 0.5, 0.875, 0.5, 0.875, 0.5, 0.8438, 0.5, 0.8125, 0.5, 0.7812, 0.5, 0.75, 0.5, 0.625, 0.75, 0.625, 0.5, 0.625, 0.5, 0.625, 0.5625, 0.625, 0.625, 0.625, 0.6875, 0.625, 0.75, 0.875, 0.5, 0.875, 0.75, 0.875, 0.75, 0.875, 0.6875, 0.875, 0.625, 0.875, 0.5625, 0.875, 0.5, 0.75, 0.5, 0.75, 0.5, 0.75, 0.5, 0.75, 0.5, 0.75, 0.5, 0.75, 0.5, 0.75, 0.5, 0.75, 0.6875, 0.75, 0.6875, 0.75, 0.6875, 0.75, 0.75, 0.75, 0.75, 0.875, 0.5, 0.75, 0.5, 0.75, 0.5, 0.875, 0.5, 0.75, 0.5, 0.75, 0.5, 0.75, 0.5, 0.75, 0.5, 0.875, 0.75, 0.75, 0.75, 0.75, 0.75, 0.875, 0.75, 0.875, 0.75, 0.75, 0.75, 0.75, 0.75, 0.7812, 0.75, 0.8125, 0.75, 0.8438, 0.75, 0.875, 0.75, 0.875, 0.5, 0.75, 0.5, 0.75, 0.5, 0.875, 0.5, 0.75, 0.5, 0.75, 0.5, 0.75, 0.5, 0.75, 0.5, 0.875, 0.75, 0.75, 0.75, 0.75, 0.75, 0.875, 0.75, 0.75, 0.75, 0.75, 0.75, 0.75, 0.75, 0.75, 0.75, 0.875, 0.5, 0.75, 0.5, 0.75, 0.5, 0.875, 0.5, 0.75, 0.5, 0.75, 0.5, 0.75, 0.5, 0.75, 0.5, 0.875, 0.5, 0.75, 0.5, 0.75, 0.5, 0.875, 0.5, 0.875, 0.75, 0.75, 0.75, 0.75, 0.75, 0.875, 0.75, 0.875, 0.75, 0.75, 0.75, 0.75, 0.75, 0.875, 0.75, 0.875, 0.5, 0.75, 0.5, 0.75, 0.5, 0.875, 0.5, 0.75, 0.5, 0.75, 0.5, 0.75, 0.5, 0.75, 0.5, 0.875, 0.75, 0.75, 0.75, 0.75, 0.75, 0.875, 0.75, 0.75, 0.5, 0.75, 0.5, 0.75, 0.5, 0.75, 0.5, 0.75, 0.75, 0.75, 0.75, 0.75, 0.75, 0.75, 0.75, 0.875, 0.5, 0.75, 0.5, 0.75, 0.5, 0.875, 0.5, 0.75, 0.5, 0.75, 0.5, 0.75, 0.5, 0.75, 0.5, 0.875, 0.75, 0.75, 0.75, 0.75, 0.75, 0.875, 0.75, 0.75, 0.75, 0.75, 0.75, 0.75, 0.75, 0.75, 0.75, 0.875, 0.5, 0.75, 0.5, 0.75, 0.5, 0.875, 0.5, 0.75, 0.5, 0.75, 0.5, 0.75, 0.5, 0.75, 0.5, 0.875, 0.5, 0.75, 0.5, 0.75, 0.5, 0.875, 0.5, 0.875, 0.75, 0.75, 0.75, 0.75, 0.75, 0.875, 0.75, 0.125, 0.5, 0.25, 0.5, 0.25, 0.75, 0.125, 0.75, 0.75, 0.75, 0.75, 0.75, 0.75, 0.75, 0.75, 0.75, 0.5, 0.25, 0.625, 0.25, 0.625, 0.375, 0.5, 0.375, 0.5, 0.75, 0.625, 0.75, 0.625, 0.875, 0.5, 0.875, 0.625, 0.75, 0.75, 0.75, 0.75, 0.75, 0.625, 0.75, 0.625, 0.5, 0.75, 0.5, 0.75, 0.5, 0.625, 0.5, 0.625, 0.75, 0.75, 0.75, 0.75, 0.75, 0.625, 0.75, 0.625, 0.5, 0.75, 0.5, 0.75, 0.5, 0.625, 0.5, 0.625, 0.75, 0.75, 0.75, 0.75, 0.75, 0.625, 0.75, 0.625, 0.5, 0.75, 0.5, 0.75, 0.5, 0.625, 0.5, 0.625, 0.5, 0.75, 0.5, 0.75, 0.5, 0.625, 0.5, 0.625, 0.75, 0.75, 0.75, 0.75, 0.75, 0.625, 0.75, 0.625, 0.75, 0.75, 0.75, 0.75, 0.75, 0.625, 0.75, 0.625, 0.5, 0.75, 0.5, 0.75, 0.5, 0.625, 0.5, 0.625, 0.75, 0.75, 0.75, 0.75, 0.75, 0.625, 0.75, 0.625, 0.5, 0.75, 0.5, 0.75, 0.5, 0.625, 0.5, 0.625, 0.75, 0.75, 0.75, 0.75, 0.75, 0.625, 0.75, 0.625, 0.5, 0.75, 0.5, 0.75, 0.5, 0.625, 0.5, 0.625, 0.75, 0.75, 0.75, 0.75, 0.75, 0.625, 0.75, 0.7188, 0.6875, 0.75, 0.6875, 0.75, 0.75, 0.7188, 0.75, 0.625, 0.5, 0.75, 0.5, 0.75, 0.5, 0.7188, 0.5, 0.6875, 0.5, 0.6562, 0.5, 0.625, 0.5, 0.75, 0.5, 0.75, 0.5, 0.75, 0.5, 0.75, 0.5, 0.75, 0.75, 0.75, 0.75, 0.75, 0.75, 0.75, 0.75, 0.75, 0.75, 0.75, 0.75, 0.75, 0.75, 0.75, 0.75, 0.75, 0.75, 0.75, 0.75, 0.75, 0.75, 0.75, 0.5, 0.75, 0.5, 0.75, 0.5, 0.75, 0.5, 0.75, 0.75, 0.75, 0.75, 0.75, 0.75, 0.75, 0.75, 0.75, 0.5, 0.75, 0.5, 0.75, 0.5, 0.75, 0.5, 0.75, 0.5, 0.75, 0.5, 0.75, 0.5, 0.75, 0.5, 0.75, 0.75, 0.75, 0.75, 0.75, 0.75, 0.75, 0.75, 0.75, 0.5, 0.75, 0.5, 0.75, 0.5, 0.75, 0.5, 0.75, 0.5, 0.75, 0.5, 0.75, 0.5, 0.75, 0.5, 0.75, 0.5, 0.75, 0.5, 0.75, 0.5, 0.75, 0.5, 0.75, 0.5, 0.75, 0.5, 0.75, 0.5, 0.75, 0.5, 0.25, 0.5, 0.25, 0.5, 0.25, 0.75, 0.25, 0.75, 0.25, 0.75, 0.25, 0.75, 0.5, 0.375, 0.625, 0.375, 0.625, 0.375, 0.5, 0.375, 0.625, 0.5, 0.75, 0.5, 0.75, 0.5, 0.625, 0.5, 0.875, 0.75, 0.75, 0.75, 0.75, 0.75, 0.875, 0.75, 0.75, 0.5, 0.75, 0.5, 0.75, 0.5, 0.75, 0.5, 0.875, 0.5, 0.875, 0.75, 0.875, 0.75, 0.875, 0.5, 0.625, 0.75, 0.625, 0.5, 0.625, 0.5, 0.625, 0.75, 0.75, 0.5, 0.875, 0.5, 0.875, 0.5, 0.75, 0.5, 0.75, 0.75, 0.625, 0.75, 0.625, 0.75, 0.75, 0.75, 0.6562, 0.6875, 0.6875, 0.6875, 0.6875, 0.75, 0.6562, 0.75, 0.8125, 0.625, 0.8125, 0.5625, 0.8125, 0.5625, 0.8125, 0.625, 0.7188, 0.5625, 0.75, 0.5625, 0.75, 0.5938, 0.75, 0.625, 0.7188, 0.625, 0.75, 0.6875, 0.75, 0.6875, 0.75, 0.6875, 0.75, 0.75, 0.75, 0.75, 0.75, 0.625, 0.75, 0.6562, 0.75, 0.6562, 0.75, 0.625, 0.75, 0.5938, 0.75, 0.5938, 0.75, 0.625, 0.75, 0.625, 0.7812, 0.6875, 0.8125, 0.6875, 0.8125, 0.75, 0.7812, 0.75, 0.7812, 0.5625, 0.8125, 0.5625, 0.8125, 0.625, 0.7812, 0.625, 0.8125, 0.5625, 0.8438, 0.5625, 0.8438, 0.5625, 0.8125, 0.5625, 0.8438, 0.6875, 0.8125, 0.6875, 0.8125, 0.6875, 0.8438, 0.6875, 0.8125, 0.5, 0.8438, 0.5, 0.8438, 0.5625, 0.8125, 0.5625, 0.8438, 0.5, 0.875, 0.5, 0.875, 0.5625, 0.8438, 0.5625, 0.75, 0.5625, 0.7812, 0.5625, 0.7812, 0.625, 0.75, 0.625, 0.75, 0.5938, 0.75, 0.5, 0.7812, 0.5, 0.7812, 0.5625, 0.75, 0.5625, 0.7812, 0.5, 0.8125, 0.5, 0.8125, 0.5625, 0.7812, 0.5625, 0.75, 0.6875, 0.7812, 0.6875, 0.7812, 0.75, 0.75, 0.75, 0.75, 0.625, 0.7812, 0.625, 0.7812, 0.6875, 0.75, 0.6875, 0.75, 0.6562, 0.7812, 0.625, 0.8125, 0.625, 0.8125, 0.6875, 0.7812, 0.6875, 0.75, 0.5938, 0.75, 0.5938, 0.75, 0.5938, 0.75, 0.5938, 0.75, 0.5, 0.75, 0.5, 0.75, 0.5625, 0.75, 0.5625, 0.75, 0.5625, 0.75, 0.5, 0.75, 0.5, 0.75, 0.5625, 0.75, 0.5625, 0.75, 0.5625, 0.75, 0.5938, 0.75, 0.5938, 0.75, 0.625, 0.75, 0.625, 0.75, 0.5, 0.75, 0.5, 0.75, 0.5625, 0.75, 0.5625, 0.75, 0.5625, 0.75, 0.5, 0.75, 0.5, 0.75, 0.5625, 0.75, 0.5625, 0.75, 0.5625, 0.75, 0.6875, 0.75, 0.6875, 0.75, 0.6875, 0.75, 0.75, 0.75, 0.75, 0.75, 0.6562, 0.75, 0.6562, 0.75, 0.6875, 0.75, 0.6875, 0.75, 0.6562, 0.75, 0.6562, 0.75, 0.6875, 0.75, 0.6875, 0.6875, 0.5625, 0.7188, 0.5625, 0.7188, 0.625, 0.6875, 0.625, 0.6875, 0.5, 0.7188, 0.5, 0.7188, 0.5625, 0.6875, 0.5625, 0.7188, 0.5, 0.75, 0.5, 0.75, 0.5625, 0.7188, 0.5625, 0.6562, 0.5625, 0.6875, 0.5625, 0.6875, 0.5625, 0.6562, 0.5625, 0.625, 0.5, 0.6562, 0.5, 0.6562, 0.5625, 0.625, 0.5625, 0.6562, 0.5, 0.6875, 0.5, 0.6875, 0.5625, 0.6562, 0.5625, 0.625, 0.6875, 0.6562, 0.6875, 0.6562, 0.75, 0.625, 0.75, 0.6875, 0.5625, 0.6875, 0.625, 0.6875, 0.625, 0.6875, 0.5625, 0.625, 0.5625, 0.6562, 0.5625, 0.6562, 0.5625, 0.625, 0.5625, 0.6875, 0.6875, 0.7188, 0.6875, 0.7188, 0.75, 0.6875, 0.75, 0.6875, 0.625, 0.7188, 0.625, 0.7188, 0.6875, 0.6875, 0.6875, 0.7188, 0.625, 0.75, 0.625, 0.75, 0.6562, 0.75, 0.6875, 0.7188, 0.6875, 0.75, 0.6875, 0.75, 0.6875, 0.75, 0.6875, 0.75, 0.75, 0.75, 0.75, 0.75, 0.6562, 0.75, 0.6562, 0.75, 0.6875, 0.75, 0.6875, 0.75, 0.6562, 0.75, 0.6562, 0.75, 0.6875, 0.75, 0.6875, 0.8125, 0.6875, 0.8438, 0.6875, 0.8438, 0.75, 0.8125, 0.75, 0.625, 0.625, 0.625, 0.5625, 0.625, 0.5625, 0.625, 0.625, 0.625, 0.6875, 0.625, 0.625, 0.625, 0.625, 0.625, 0.6875, 0.6562, 0.5625, 0.6875, 0.5625, 0.6875, 0.625, 0.6562, 0.625, 0.8438, 0.5625, 0.875, 0.5625, 0.875, 0.625, 0.8438, 0.625, 0.8125, 0.5625, 0.8438, 0.5625, 0.8438, 0.625, 0.8125, 0.625, 0.625, 0.5625, 0.6562, 0.5625, 0.6562, 0.625, 0.625, 0.625, 0.625, 0.625, 0.6562, 0.625, 0.6562, 0.6875, 0.625, 0.6875, 0.6562, 0.625, 0.6875, 0.625, 0.6875, 0.6875, 0.6562, 0.6875, 0.8125, 0.625, 0.8438, 0.625, 0.8438, 0.6875, 0.8125, 0.6875, 0.8438, 0.625, 0.875, 0.625, 0.875, 0.6875, 0.8438, 0.6875, 0.875, 0.6875, 0.8438, 0.6875, 0.8438, 0.6875, 0.875, 0.6875, 0.6875, 0.625, 0.6875, 0.6875, 0.6875, 0.6875, 0.6875, 0.625, 0.8438, 0.5625, 0.875, 0.5625, 0.875, 0.5625, 0.8438, 0.5625, 0.8125, 0.6875, 0.8125, 0.625, 0.8125, 0.625, 0.8125, 0.6875, 0.6562, 0.6875, 0.625, 0.6875, 0.625, 0.6875, 0.6562, 0.6875, 0.875, 0.5625, 0.875, 0.625, 0.875, 0.625, 0.875, 0.5625, 0.875, 0.625, 0.875, 0.6875, 0.875, 0.6875, 0.875, 0.625, 0.6875, 0.6875, 0.6562, 0.6875, 0.6562, 0.6875, 0.6875, 0.6875, 0.75, 0.6562, 0.75, 0.6562, 0.75, 0.6875, 0.75, 0.6875, 0.75, 0.625, 0.75, 0.625, 0.75, 0.6562, 0.75, 0.6562, 0.75, 0.625, 0.75, 0.625, 0.75, 0.6562, 0.75, 0.6562, 0.75, 0.6562, 0.75, 0.6562, 0.75, 0.6875, 0.75, 0.6875, 0.75, 0.6562, 0.75, 0.6562, 0.75, 0.6562, 0.75, 0.6562, 0.75, 0.6562, 0.75, 0.6562, 0.75, 0.6562, 0.75, 0.6562, 0.75, 0.6562, 0.75, 0.6562, 0.75, 0.6875, 0.75, 0.6875, 0.75, 0.5938, 0.75, 0.5938, 0.75, 0.5938, 0.75, 0.5938, 0.75, 0.6562, 0.75, 0.6562, 0.75, 0.6562, 0.75, 0.6562, 0.75, 0.6562, 0.75, 0.6562, 0.75, 0.6875, 0.75, 0.6875, 0.75, 0.625, 0.75, 0.625, 0.75, 0.6562, 0.75, 0.6562, 0.75, 0.625, 0.75, 0.625, 0.75, 0.6562, 0.75, 0.6562, 0.75, 0.5938, 0.75, 0.5938, 0.75, 0.625, 0.75, 0.625, 0.75, 0.5625, 0.75, 0.5625, 0.75, 0.5938, 0.75, 0.5938, 0.75, 0.5625, 0.75, 0.5625, 0.75, 0.5938, 0.75, 0.5938, 0.75, 0.5938, 0.75, 0.5938, 0.75, 0.5938, 0.75, 0.5938, 0.75, 0.5625, 0.75, 0.5625, 0.75, 0.5938, 0.75, 0.5938, 0.75, 0.5625, 0.75, 0.5625, 0.75, 0.5938, 0.75, 0.5938, 0.75, 0.5938, 0.75, 0.5938, 0.75, 0.625, 0.75, 0.625, 0.75, 0.5625, 0.75, 0.5625, 0.75, 0.5938, 0.75, 0.5938, 0.75, 0.5625, 0.75, 0.5625, 0.75, 0.5938, 0.75, 0.5938, 0.75, 0.625, 0.75, 0.5938, 0.75, 0.5938, 0.75, 0.625, 0.75, 0.5625, 0.75, 0.5625, 0.75, 0.5938, 0.75, 0.5938, 0.75, 0.5625, 0.75, 0.5625, 0.75, 0.5938, 0.75, 0.5938, 0.75, 0.5938, 0.75, 0.5938, 0.75, 0.625, 0.75, 0.625, 0.75, 0.5938, 0.75, 0.5938, 0.75, 0.625, 0.75, 0.625, 0.75, 0.625, 0.75, 0.625, 0.75, 0.6562, 0.75, 0.6562, 0.75, 0.625, 0.75, 0.625, 0.75, 0.6562, 0.75, 0.6562, 0.75, 0.625, 0.75, 0.625, 0.75, 0.6562, 0.75, 0.6562, 0.75, 0.625, 0.75, 0.625, 0.75, 0.6562, 0.75, 0.6562, 0.75, 0.5938, 0.75, 0.5938, 0.75, 0.625, 0.75, 0.625, 0.75, 0.5938, 0.75, 0.5938, 0.75, 0.625, 0.75, 0.625, 0.75, 0.6562, 0.75, 0.625, 0.75, 0.625, 0.75, 0.6562, 0.75, 0.6562, 0.75, 0.6562, 0.75, 0.6562, 0.75, 0.6562, 0.75, 0.5938, 0.75, 0.5938, 0.75, 0.5938, 0.75, 0.5938, 0.75, 0.5938, 0.75, 0.625, 0.75, 0.625, 0.75, 0.5938, 0.75, 0.75, 0.75, 0.75, 0.75, 0.75, 0.75, 0.75, 0.75, 0.75, 0.75, 0.75, 0.75, 0.75, 0.75, 0.75, 0.75, 0.75, 0.75, 0.75, 0.75, 0.75, 0.75, 0.75, 0.75, 0.75, 0.75, 0.75, 0.75, 0.75, 0.75, 0.75, 0.75, 0.75, 0.75, 0.75, 0.75, 0.75, 0.75, 0.75, 0.75, 0.75, 0.75, 0.75, 0.75, 0.75, 0.75, 0.75, 0.75, 0.75, 0.75, 0.75, 0.75, 0.75, 0.75, 0.75, 0.75, 0.75, 0.75, 0.75, 0.75, 0.75, 0.75, 0.75, 0.75, 0.75, 0.75, 0.75, 0.75, 0.75, 0.75, 0.75, 0.75, 0.75, 0.75, 0.75, 0.75, 0.75, 0.75, 0.75, 0.75, 0.75, 0.75, 0.75, 0.75, 0.75, 0.75, 0.75, 0.75, 0.75, 0.75, 0.75, 0.75, 0.75, 0.75, 0.75, 0.75, 0.75, 0.75, 0.75, 0.75, 0.75, 0.75, 0.75, 0.75, 0.75, 0.75, 0.75, 0.75, 0.75, 0.75, 0.75, 0.75, 0.75, 0.75, 0.75, 0.75, 0.75, 0.75, 0.75, 0.75, 0.75, 0.75, 0.75, 0.75, 0.75, 0.75, 0.75, 0.75, 0.75, 0.75, 0.75, 0.75, 0.75, 0.75, 0.75, 0.75, 0.75, 0.75, 0.75, 0.75, 0.75, 0.75, 0.75, 0.75, 0.75, 0.75, 0.75, 0.75, 0.75, 0.75, 0.75, 0.75, 0.75, 0.75, 0.75, 0.75, 0.75, 0.75, 0.75, 0.75, 0.75, 0.75, 0.75, 0.75, 0.75, 0.75, 0.75, 0.75, 0.75, 0.75, 0.75, 0.75, 0.75, 0.75, 0.75, 0.75, 0.75, 0.75, 0.75, 0.75, 0.75, 0.75, 0.75, 0.75, 0.75, 0.75, 0.75, 0.75, 0.75, 0.75, 0.75, 0.75, 0.75, 0.75, 0.75, 0.75, 0.75, 0.75, 0.75, 0.75, 0.75, 0.75, 0.75, 0.75, 0.75, 0.75, 0.75, 0.75, 0.75, 0.75, 0.75, 0.75, 0.75, 0.75, 0.75, 0.75, 0.75, 0.75, 0.75, 0.75, 0.75, 0.75, 0.75, 0.75, 0.75, 0.75, 0.75, 0.75, 0.75, 0.75, 0.75, 0.75, 0.75, 0.75, 0.75, 0.75, 0.75, 0.75, 0.75, 0.75, 0.75, 0.75, 0.75, 0.75, 0.75, 0.75, 0.75, 0.75, 0.75, 0.75, 0.75, 0.75, 0.75, 0.75, 0.75, 0.75, 0.75, 0.75, 0.75, 0.75, 0.75, 0.75, 0.75, 0.75, 0.75, 0.75, 0.75, 0.75, 0.75, 0.75, 0.75, 0.75, 0.75, 0.75, 0.75, 0.75, 0.75, 0.75, 0.75, 0.75, 0.75, 0.75, 0.75, 0.75, 0.75, 0.75, 0.75, 0.75, 0.75, 0.75, 0.75, 0.75, 0.75, 0.75, 0.75, 0.75, 0.75, 0.75, 0.75, 0.75, 0.75, 0.75, 0.75, 0.75, 0.75, 0.75, 0.75, 0.75, 0.75, 0.75, 0.75, 0.75, 0.75, 0.75, 0.75, 0.75, 0.75, 0.75, 0.75, 0.75, 0.75, 0.75, 0.75, 0.75, 0.75, 0.75, 0.75, 0.75, 0.75, 0.75, 0.75, 0.75, 0.75, 0.75, 0.75, 0.75, 0.75, 0.75, 0.75, 0.75, 0.75, 0.75, 0.75, 0.75, 0.75, 0.75, 0.75, 0.75, 0.75, 0.75, 0.75, 0.75, 0.75, 0.75, 0.75, 0.75, 0.75, 0.75, 0.75, 0.75, 0.75, 0.75, 0.75, 0.75, 0.75, 0.75, 0.75, 0.75, 0.75, 0.75, 0.75, 0.75, 0.75, 0.75, 0.75, 0.75, 0.75, 0.75, 0.75, 0.75, 0.75, 0.75, 0.75, 0.75, 0.75, 0.75, 0.75, 0.75, 0.75, 0.75, 0.75, 0.75, 0.75, 0.75, 0.75, 0.75, 0.75, 0.75, 0.75, 0.75, 0.75, 0.75, 0.75, 0.75, 0.75, 0.75, 0.75, 0.75, 0.75, 0.75, 0.75, 0.75, 0.75, 0.75, 0.75, 0.75, 0.75, 0.75, 0.75, 0.75, 0.75, 0.75, 0.75, 0.75, 0.75, 0.75, 0.75, 0.75, 0.75, 0.75, 0.75, 0.75, 0.75, 0.75, 0.75, 0.75, 0.75, 0.75, 0.75, 0.75, 0.75, 0.75, 0.75, 0.75, 0.75, 0.75, 0.75, 0.75, 0.75, 0.75, 0.75, 0.75, 0.75, 0.75, 0.75, 0.75, 0.75, 0.75, 0.75, 0.75, 0.75, 0.75, 0.75, 0.75, 0.75, 0.75, 0.75, 0.75, 0.75, 0.75, 0.75, 0.75, 0.75, 0.75, 0.75, 0.75, 0.75, 0.75, 0.75, 0.75, 0.75, 0.75, 0.75, 0.75, 0.75, 0.75, 0.75, 0.75, 0.75, 0.75, 0.75, 0.75, 0.75, 0.75, 0.75, 0.75, 0.75, 0.75, 0.75, 0.75, 0.75, 0.75, 0.75, 0.75, 0.75, 0.75, 0.75, 0.75, 0.75, 0.75, 0.75, 0.75, 0.75, 0.75, 0.75, 0.75, 0.75, 0.75, 0.75, 0.75, 0.75, 0.75, 0.75, 0.75, 0.75, 0.75, 0.75, 0.75, 0.75, 0.75, 0.75, 0.75, 0.75, 0.75, 0.75, 0.75, 0.75, 0.75, 0.75, 0.75, 0.75, 0.75, 0.75, 0.75, 0.75, 0.75, 0.75, 0.75, 0.75, 0.75, 0.75, 0.75, 0.75, 0.75, 0.75, 0.75, 0.75, 0.75, 0.75, 0.75, 0.75, 0.75, 0.75, 0.75, 0.75, 0.75, 0.75, 0.75, 0.75, 0.75, 0.75, 0.75, 0.75, 0.75, 0.75, 0.75, 0.75, 0.75, 0.75, 0.75, 0.75, 0.75, 0.75, 0.75, 0.75, 0.75, 0.75, 0.75, 0.75, 0.75, 0.75, 0.75, 0.75, 0.75, 0.75, 0.75, 0.75, 0.75, 0.75, 0.75, 0.75, 0.75, 0.75, 0.75, 0.75, 0.75, 0.75, 0.75, 0.75, 0.75, 0.75, 0.75, 0.75, 0.75, 0.75, 0.75, 0.75, 0.75, 0.75, 0.75, 0.75, 0.75, 0.75, 0.75, 0.75, 0.75, 0.75, 0.75, 0.75, 0.75, 0.75, 0.75, 0.75, 0.75, 0.75, 0.75, 0.75, 0.75, 0.75, 0.75, 0.75, 0.75, 0.75, 0.75, 0.75, 0.75, 0.75, 0.75, 0.75, 0.75, 0.75, 0.75, 0.75, 0.75, 0.75, 0.75, 0.75, 0.75, 0.75, 0.75, 0.75, 0.75, 0.75, 0.75, 0.75, 0.75, 0.75, 0.75, 0.75, 0.75, 0.75, 0.75, 0.75, 0.75, 0.75, 0.75, 0.75, 0.75, 0.75, 0.75, 0.75, 0.75, 0.75, 0.75, 0.75, 0.75, 0.75, 0.75, 0.75, 0.75, 0.75, 0.75, 0.75, 0.75, 0.75, 0.75, 0.75, 0.75, 0.75, 0.75, 0.75, 0.75, 0.75, 0.75, 0.75, 0.75, 0.75, 0.75, 0.75, 0.75, 0.75, 0.75, 0.75, 0.75, 0.75, 0.75, 0.75, 0.75, 0.75, 0.75, 0.75, 0.75, 0.75, 0.75, 0.75, 0.75, 0.75, 0.75, 0.75, 0.75, 0.75, 0.75, 0.75, 0.75, 0.75, 0.75, 0.75, 0.75, 0.75, 0.75, 0.75, 0.75, 0.75, 0.75, 0.75, 0.75, 0.75, 0.75, 0.75, 0.75, 0.75, 0.75, 0.75, 0.75, 0.75, 0.75, 0.75, 0.75, 0.75, 0.75, 0.75, 0.75, 0.75, 0.75, 0.75, 0.75, 0.75, 0.75, 0.75, 0.75, 0.75, 0.75, 0.75, 0.75, 0.75, 0.75, 0.75, 0.75, 0.75, 0.75, 0.75, 0.75, 0.75, 0.75, 0.75, 0.75, 0.75, 0.75, 0.75, 0.75, 0.75, 0.75, 0.75, 0.75, 0.75, 0.75, 0.75, 0.75, 0.75, 0.75, 0.75, 0.75, 0.75, 0.75, 0.75, 0.75, 0.75, 0.75, 0.75, 0.75, 0.75, 0.75, 0.75, 0.75, 0.75, 0.25, 0.75, 0.25, 0.75, 0.25, 0.75, 0.25, 0.75, 0.75, 0.75, 0.75, 0.75, 0.75, 0.75, 0.75, 0.75, 0.75, 0.75, 0.75, 0.75, 0.75, 0.75, 0.75, 0.75, 0.25, 0.75, 0.25, 0.75, 0.25, 0.75, 0.25, 0.75, 0.75, 0.75, 0.75, 0.75, 0.75, 0.75, 0.75, 0.75, 0.75, 0.75, 0.75, 0.75, 0.75, 0.75, 0.75, 0.75, 0.75, 0.75, 0.75, 0.75, 0.75, 0.75, 0.75, 0.75, 0.75, 0.75, 0.75, 0.75, 0.75, 0.75, 0.75, 0.75, 0.75, 0.75, 0.75, 0.75, 0.75, 0.75, 0.75, 0.75, 0.75, 0.75, 0.75, 0.75, 0.75, 0.75, 0.75, 0.75, 0.75, 0.75, 0.75, 0.75, 0.75, 0.75, 0.75, 0.75, 0.75, 0.75, 0.75, 0.75, 0.75, 0.75, 0.75, 0.75, 0.75, 0.75, 0.75, 0.75, 0.75, 0.75, 0.75, 0.75, 0.75, 0.75, 0.75, 0.75, 0.75, 0.75, 0.75, 0.75, 0.75, 0.75, 0.75, 0.75, 0.75, 0.75, 0.75, 0.75, 0.75, 0.75, 0.75, 0.75, 0.75, 0.75, 0.75, 0.75, 0.75, 0.75, 0.75, 0.75, 0.75, 0.75, 0.75, 0.75, 0.75, 0.75, 0.75, 0.75, 0.75, 0.75, 0.75, 0.75, 0.75, 0.75, 0.75, 0.75, 0.75, 0.75, 0.75, 0.75, 0.75, 0.75, 0.75, 0.75, 0.75, 0.75, 0.75, 0.75, 0.75, 0.75, 0.75, 0.75, 0.75, 0.75, 0.75, 0.75, 0.75, 0.75, 0.75, 0.75, 0.75, 0.75, 0.75, 0.75, 0.75, 0.75, 0.75, 0.75, 0.75, 0.75, 0.75, 0.75, 0.75, 0.75, 0.75, 0.75, 0.75, 0.75, 0.75, 0.75, 0.75, 0.75, 0.75, 0.75, 0.75, 0.75, 0.75, 0.75, 0.75, 0.75, 0.75, 0.75, 0.75, 0.75, 0.75, 0.75, 0.75, 0.75, 0.75, 0.75, 0.75, 0.75, 0.75, 0.75, 0.75, 0.75, 0.75, 0.75, 0.75, 0.75, 0.75, 0.75, 0.25, 0.75, 0.25, 0.75, 0.25, 0.75, 0.25, 0.75, 0.75, 0.75, 0.75, 0.75, 0.75, 0.75, 0.75, 0.75, 0.75, 0.75, 0.75, 0.75, 0.75, 0.75, 0.75, 0.75, 0.75, 0.75, 0.75, 0.75, 0.75, 0.75, 0.75, 0.75, 0.75, 0.75, 0.75, 0.75, 0.75, 0.75, 0.75, 0.75, 0.75, 0.75, 0.75, 0.75, 0.75, 0.75, 0.75, 0.75, 0.75, 0.75, 0.75, 0.75, 0.75, 0.75, 0.75, 0.75, 0.75, 0.75, 0.75, 0.75, 0.75, 0.75, 0.75, 0.75, 0.75, 0.75, 0.75, 0.75, 0.75, 0.75, 0.75, 0.75, 0.75, 0.75, 0.75, 0.75, 0.75, 0.75, 0.75, 0.75, 0.75, 0.75, 0.75, 0.75, 0.75, 0.75, 0.75, 0.75, 0.75, 0.75, 0.75, 0.75, 0.75, 0.75, 0.75, 0.75, 0.75, 0.75, 0.75, 0.75, 0.75, 0.75, 0.75, 0.75, 0.75, 0.75, 0.75, 0.75, 0.75, 0.75, 0.75, 0.75, 0.75, 0.75, 0.75, 0.75, 0.75, 0.75, 0.75, 0.75, 0.75, 0.75, 0.75, 0.75, 0.75, 0.75, 0.75, 0.75, 0.75, 0.75, 0.75, 0.75, 0.75, 0.75, 0.75, 0.75, 0.75, 0.75, 0.75, 0.75, 0.75, 0.75, 0.75, 0.75, 0.75, 0.75, 0.75, 0.75, 0.75, 0.75, 0.75, 0.75, 0.75, 0.75, 0.75, 0.75, 0.75, 0.75, 0.75, 0.75, 0.75, 0.75, 0.75, 0.75, 0.75, 0.75, 0.75, 0.75, 0.75, 0.75, 0.75, 0.75, 0.75, 0.75, 0.75, 0.75, 0.75, 0.75, 0.75, 0.75, 0.75, 0.75, 0.75, 0.75, 0.75, 0.75, 0.75, 0.75, 0.75, 0.75, 0.75, 0.75, 0.25, 0.75, 0.25, 0.75, 0.25, 0.75, 0.25, 0.75, 0.75, 0.75, 0.75, 0.75, 0.75, 0.75, 0.75, 0.75, 0.75, 0.75, 0.75, 0.75, 0.75, 0.75, 0.75, 0.75, 0.75, 0.75, 0.75, 0.75, 0.75, 0.75, 0.75, 0.75, 0.75, 0.75, 0.75, 0.75, 0.75, 0.75, 0.75, 0.75, 0.75, 0.75, 0.75, 0.75, 0.75, 0.75, 0.75, 0.75, 0.75, 0.75, 0.75, 0.75, 0.75, 0.75, 0.75, 0.75, 0.75, 0.75, 0.75, 0.75, 0.75, 0.75, 0.75, 0.75, 0.75, 0.75, 0.75, 0.75, 0.75, 0.75, 0.75, 0.75, 0.75, 0.75, 0.75, 0.75, 0.75, 0.75, 0.75, 0.75, 0.75, 0.75, 0.75, 0.75, 0.75, 0.75, 0.75, 0.75, 0.75, 0.75, 0.75, 0.75, 0.75, 0.75, 0.75, 0.75, 0.75, 0.75, 0.75, 0.75, 0.75, 0.75, 0.75, 0.75, 0.75, 0.75, 0.75, 0.75, 0.75, 0.75, 0.75, 0.75, 0.75, 0.75, 0.75, 0.75, 0.75, 0.75, 0.75, 0.75, 0.75, 0.75, 0.75, 0.75, 0.75, 0.75, 0.75, 0.75, 0.75, 0.75, 0.75, 0.75, 0.75, 0.75, 0.75, 0.75, 0.75, 0.75, 0.75, 0.75, 0.75, 0.75, 0.75, 0.75, 0.75, 0.75, 0.75, 0.75, 0.75, 0.75, 0.75, 0.75, 0.75, 0.75, 0.75, 0.75, 0.75, 0.75, 0.75, 0.75, 0.75, 0.75, 0.75, 0.75, 0.75, 0.75, 0.75, 0.75, 0.75, 0.75, 0.75, 0.75, 0.75, 0.75, 0.75, 0.75, 0.75, 0.75, 0.75, 0.75, 0.75, 0.75, 0.75, 0.75, 0.75, 0.75, 0.75, 0.75, 0.75, 0.75, 0.75, 0.75, 0.75, 0.75, 0.75, 0.75, 0.75, 0.75, 0.75, 0.75, 0.75, 0.75, 0.75, 0.75, 0.75, 0.75, 0.75, 0.75, 0.75, 0.75, 0.75, 0.75, 0.75, 0.75, 0.75, 0.75, 0.75, 0.75, 0.75, 0.75, 0.75, 0.75, 0.75, 0.75, 0.75, 0.75, 0.75, 0.75, 0.75, 0.75, 0.75, 0.75, 0.75, 0.75, 0.75, 0.75, 0.75, 0.75, 0.75, 0.75, 0.75, 0.75, 0.75, 0.75, 0.75, 0.75, 0.75, 0.75, 0.75, 0.75, 0.75, 0.75, 0.75, 0.75, 0.75, 0.75, 0.75, 0.75, 0.75, 0.75, 0.75, 0.75, 0.75, 0.75, 0.75, 0.75, 0.75, 0.75, 0.75, 0.75, 0.75, 0.75, 0.75, 0.75, 0.75, 0.75, 0.75, 0.75, 0.75, 0.75, 0.75, 0.75, 0.75, 0.75, 0.75, 0.75, 0.75, 0.75, 0.75, 0.75, 0.75, 0.75, 0.75, 0.75, 0.75, 0.75, 0.75, 0.75, 0.75, 0.75, 0.75, 0.75, 0.75, 0.75, 0.75, 0.75, 0.75, 0.75, 0.75, 0.75, 0.75, 0.75, 0.75, 0.75, 0.75, 0.75, 0.75, 0.75, 0.75, 0.75, 0.75, 0.75, 0.75, 0.75, 0.75, 0.75, 0.75, 0.75, 0.75, 0.75, 0.75, 0.75, 0.75, 0.75, 0.75, 0.75, 0.75, 0.75, 0.75, 0.75, 0.75, 0.75, 0.75, 0.75, 0.75, 0.75, 0.75, 0.75, 0.75, 0.75, 0.75, 0.75, 0.75, 0.75, 0.75, 0.75, 0.75, 0.75, 0.75, 0.75, 0.75, 0.75, 0.75, 0.75, 0.75, 0.75, 0.75, 0.75, 0.75, 0.75, 0.75, 0.75, 0.75, 0.75, 0.75, 0.75, 0.75, 0.75, 0.75, 0.75, 0.75, 0.75, 0.75, 0.75, 0.75, 0.75, 0.75, 0.75, 0.75, 0.75, 0.75, 0.75, 0.75, 0.75, 0.75, 0.75, 0.75, 0.75, 0.75, 0.75, 0.75, 0.75, 0.75, 0.75, 0.75, 0.75, 0.75, 0.75, 0.75, 0.75, 0.75, 0.75, 0.75, 0.75, 0.75, 0.75, 0.75, 0.75, 0.75, 0.75, 0.75, 0.75, 0.75, 0.75, 0.75, 0.75, 0.75, 0.75, 0.75, 0.75, 0.75, 0.75, 0.75, 0.75, 0.75, 0.75, 0.75, 0.75, 0.75, 0.75, 0.75, 0.75, 0.75, 0.75, 0.75, 0.75, 0.75, 0.75, 0.75, 0.75, 0.75, 0.75, 0.75, 0.75, 0.75, 0.75, 0.75, 0.75, 0.75, 0.75, 0.75, 0.75, 0.75, 0.75, 0.75, 0.75, 0.75, 0.75, 0.75, 0.75, 0.75, 0.75, 0.75, 0.75, 0.75, 0.75, 0.75, 0.75, 0.75, 0.75, 0.75, 0.75, 0.75, 0.75, 0.75, 0.75, 0.75, 0.75, 0.75, 0.75, 0.75, 0.75, 0.75, 0.75, 0.75, 0.75, 0.75, 0.75, 0.75, 0.75, 0.75, 0.75, 0.75, 0.75, 0.75, 0.75, 0.75, 0.75, 0.75, 0.75, 0.75, 0.75, 0.75, 0.75, 0.75, 0.75, 0.75, 0.75, 0.75, 0.75, 0.75, 0.75, 0.75, 0.75, 0.75, 0.75, 0.75, 0.75, 0.75, 0.75, 0.75, 0.75, 0.75, 0.75, 0.75, 0.75, 0.75, 0.75, 0.75, 0.75, 0.75, 0.75, 0.75, 0.75, 0.75, 0.75, 0.75, 0.75, 0.75, 0.75, 0.75, 0.75, 0.75, 0.75, 0.75, 0.75, 0.75, 0.75, 0.75, 0.75, 0.75, 0.75, 0.75, 0.75, 0.75, 0.75, 0.75, 0.75, 0.75, 0.75, 0.75, 0.75, 0.75, 0.75, 0.75, 0.75, 0.75, 0.75, 0.75, 0.75, 0.75, 0.75, 0.75, 0.75, 0.75, 0.75, 0.75, 0.75, 0.75, 0.75, 0.75, 0.75, 0.75, 0.75, 0.75, 0.75, 0.75, 0.75, 0.75, 0.75, 0.75, 0.75, 0.75, 0.75, 0.75, 0.75, 0.75, 0.75, 0.75, 0.75, 0.75, 0.75, 0.75, 0.75, 0.75, 0.75, 0.75, 0.75, 0.75, 0.75, 0.75, 0.75, 0.75, 0.75, 0.75, 0.75, 0.75, 0.75, 0.75, 0.75, 0.75, 0.75, 0.75, 0.75, 0.75, 0.75, 0.75, 0.75, 0.75, 0.75, 0.75, 0.75, 0.75, 0.75, 0.75, 0.75, 0.75, 0.75, 0.75, 0.75, 0.75, 0.75, 0.75, 0.75, 0.75, 0.75, 0.75, 0.75, 0.75, 0.75, 0.75, 0.75, 0.75, 0.75, 0.75, 0.75, 0.75, 0.75, 0.75, 0.75, 0.75, 0.75, 0.75, 0.75, 0.75, 0.75, 0.75, 0.75, 0.75, 0.75, 0.75, 0.75, 0.75, 0.75, 0.75, 0.75, 0.75, 0.75, 0.75, 0.75, 0.75, 0.75, 0.75, 0.75, 0.75, 0.75, 0.375, 0.0, 0.625, 0.0, 0.625, 0.25, 0.375, 0.25, 0.375, 0.25, 0.625, 0.25, 0.625, 0.5, 0.375, 0.5, 0.375, 0.5, 0.625, 0.5, 0.625, 0.75, 0.375, 0.75, 0.375, 0.75, 0.625, 0.75, 0.625, 1.0, 0.375, 1.0, 0.125, 0.5, 0.375, 0.5, 0.375, 0.75, 0.125, 0.75, 0.625, 0.5, 0.875, 0.5, 0.875, 0.75, 0.625, 0.75, 0.375, 0.0, 0.625, 0.0, 0.625, 0.25, 0.375, 0.25, 0.375, 0.25, 0.625, 0.25, 0.625, 0.5, 0.375, 0.5, 0.375, 0.5, 0.625, 0.5, 0.625, 0.75, 0.375, 0.75, 0.375, 0.75, 0.625, 0.75, 0.625, 1.0, 0.375, 1.0, 0.125, 0.5, 0.375, 0.5, 0.375, 0.75, 0.125, 0.75, 0.625, 0.5, 0.875, 0.5, 0.875, 0.75, 0.625, 0.75, 0.375, 0.0, 0.625, 0.0, 0.625, 0.25, 0.375, 0.25, 0.375, 0.25, 0.625, 0.25, 0.625, 0.5, 0.375, 0.5, 0.375, 0.5, 0.625, 0.5, 0.625, 0.75, 0.375, 0.75, 0.375, 0.75, 0.625, 0.75, 0.625, 1.0, 0.375, 1.0, 0.125, 0.5, 0.375, 0.5, 0.375, 0.75, 0.125, 0.75, 0.625, 0.5, 0.875, 0.5, 0.875, 0.75, 0.625, 0.75, 0.375, 0.0, 0.625, 0.0, 0.625, 0.25, 0.375, 0.25, 0.375, 0.25, 0.625, 0.25, 0.625, 0.5, 0.375, 0.5, 0.375, 0.5, 0.625, 0.5, 0.625, 0.75, 0.375, 0.75, 0.375, 0.75, 0.625, 0.75, 0.625, 1.0, 0.375, 1.0, 0.125, 0.5, 0.375, 0.5, 0.375, 0.75, 0.125, 0.75, 0.625, 0.5, 0.875, 0.5, 0.875, 0.75, 0.625, 0.75, 0.375, 0.0, 0.625, 0.0, 0.625, 0.25, 0.375, 0.25, 0.375, 0.25, 0.625, 0.25, 0.625, 0.5, 0.375, 0.5, 0.375, 0.5, 0.625, 0.5, 0.625, 0.75, 0.375, 0.75, 0.375, 0.75, 0.625, 0.75, 0.625, 1.0, 0.375, 1.0, 0.125, 0.5, 0.375, 0.5, 0.375, 0.75, 0.125, 0.75, 0.625, 0.5, 0.875, 0.5, 0.875, 0.75, 0.625, 0.75, 0.375, 0.0, 0.625, 0.0, 0.625, 0.25, 0.375, 0.25, 0.375, 0.25, 0.625, 0.25, 0.625, 0.5, 0.375, 0.5, 0.375, 0.5, 0.625, 0.5, 0.625, 0.75, 0.375, 0.75, 0.375, 0.75, 0.625, 0.75, 0.625, 1.0, 0.375, 1.0, 0.125, 0.5, 0.375, 0.5, 0.375, 0.75, 0.125, 0.75, 0.625, 0.5, 0.875, 0.5, 0.875, 0.75, 0.625, 0.75, 0.375, 0.0, 0.625, 0.0, 0.625, 0.25, 0.375, 0.25, 0.375, 0.25, 0.625, 0.25, 0.625, 0.5, 0.375, 0.5, 0.375, 0.5, 0.625, 0.5, 0.625, 0.75, 0.375, 0.75, 0.375, 0.75, 0.625, 0.75, 0.625, 1.0, 0.375, 1.0, 0.125, 0.5, 0.375, 0.5, 0.375, 0.75, 0.125, 0.75, 0.625, 0.5, 0.875, 0.5, 0.875, 0.75, 0.625, 0.75, 0.375, 0.0, 0.625, 0.0, 0.625, 0.25, 0.375, 0.25, 0.375, 0.25, 0.625, 0.25, 0.625, 0.5, 0.375, 0.5, 0.375, 0.5, 0.625, 0.5, 0.625, 0.75, 0.375, 0.75, 0.375, 0.75, 0.625, 0.75, 0.625, 1.0, 0.375, 1.0, 0.125, 0.5, 0.375, 0.5, 0.375, 0.75, 0.125, 0.75, 0.625, 0.5, 0.875, 0.5, 0.875, 0.75, 0.625, 0.75, 0.375, 0.0, 0.625, 0.0, 0.625, 0.25, 0.375, 0.25, 0.375, 0.25, 0.625, 0.25, 0.625, 0.5, 0.375, 0.5, 0.375, 0.5, 0.625, 0.5, 0.625, 0.75, 0.375, 0.75, 0.375, 0.75, 0.625, 0.75, 0.625, 1.0, 0.375, 1.0, 0.125, 0.5, 0.375, 0.5, 0.375, 0.75, 0.125, 0.75, 0.625, 0.5, 0.875, 0.5, 0.875, 0.75, 0.625, 0.75, 0.375, 0.0, 0.625, 0.0, 0.625, 0.25, 0.375, 0.25, 0.375, 0.25, 0.625, 0.25, 0.625, 0.5, 0.375, 0.5, 0.375, 0.5, 0.625, 0.5, 0.625, 0.75, 0.375, 0.75, 0.375, 0.75, 0.625, 0.75, 0.625, 1.0, 0.375, 1.0, 0.125, 0.5, 0.375, 0.5, 0.375, 0.75, 0.125, 0.75, 0.625, 0.5, 0.875, 0.5, 0.875, 0.75, 0.625, 0.75, 0.375, 0.0, 0.625, 0.0, 0.625, 0.25, 0.375, 0.25, 0.375, 0.25, 0.625, 0.25, 0.625, 0.5, 0.375, 0.5, 0.375, 0.5, 0.625, 0.5, 0.625, 0.75, 0.375, 0.75, 0.375, 0.75, 0.625, 0.75, 0.625, 1.0, 0.375, 1.0, 0.125, 0.5, 0.375, 0.5, 0.375, 0.75, 0.125, 0.75, 0.625, 0.5, 0.875, 0.5, 0.875, 0.75, 0.625, 0.75, 0.375, 0.0, 0.625, 0.0, 0.625, 0.25, 0.375, 0.25, 0.375, 0.25, 0.625, 0.25, 0.625, 0.5, 0.375, 0.5, 0.375, 0.5, 0.625, 0.5, 0.625, 0.75, 0.375, 0.75, 0.375, 0.75, 0.625, 0.75, 0.625, 1.0, 0.375, 1.0, 0.125, 0.5, 0.375, 0.5, 0.375, 0.75, 0.125, 0.75, 0.625, 0.5, 0.875, 0.5, 0.875, 0.75, 0.625, 0.75, 0.375, 0.0, 0.625, 0.0, 0.625, 0.25, 0.375, 0.25, 0.375, 0.25, 0.625, 0.25, 0.625, 0.5, 0.375, 0.5, 0.375, 0.5, 0.625, 0.5, 0.625, 0.75, 0.375, 0.75, 0.375, 0.75, 0.625, 0.75, 0.625, 1.0, 0.375, 1.0, 0.125, 0.5, 0.375, 0.5, 0.375, 0.75, 0.125, 0.75, 0.625, 0.5, 0.875, 0.5, 0.875, 0.75, 0.625, 0.75, 0.375, 0.0, 0.625, 0.0, 0.625, 0.25, 0.375, 0.25, 0.375, 0.25, 0.625, 0.25, 0.625, 0.5, 0.375, 0.5, 0.375, 0.5, 0.625, 0.5, 0.625, 0.75, 0.375, 0.75, 0.375, 0.75, 0.625, 0.75, 0.625, 1.0, 0.375, 1.0, 0.125, 0.5, 0.375, 0.5, 0.375, 0.75, 0.125, 0.75, 0.625, 0.5, 0.875, 0.5, 0.875, 0.75, 0.625, 0.75, 0.375, 0.0, 0.625, 0.0, 0.625, 0.25, 0.375, 0.25, 0.375, 0.25, 0.625, 0.25, 0.625, 0.5, 0.375, 0.5, 0.375, 0.5, 0.625, 0.5, 0.625, 0.75, 0.375, 0.75, 0.375, 0.75, 0.625, 0.75, 0.625, 1.0, 0.375, 1.0, 0.125, 0.5, 0.375, 0.5, 0.375, 0.75, 0.125, 0.75, 0.625, 0.5, 0.875, 0.5, 0.875, 0.75, 0.625, 0.75, 0.375, 0.0, 0.625, 0.0, 0.625, 0.25, 0.375, 0.25, 0.375, 0.25, 0.625, 0.25, 0.625, 0.5, 0.375, 0.5, 0.375, 0.5, 0.625, 0.5, 0.625, 0.75, 0.375, 0.75, 0.375, 0.75, 0.625, 0.75, 0.625, 1.0, 0.375, 1.0, 0.125, 0.5, 0.375, 0.5, 0.375, 0.75, 0.125, 0.75, 0.625, 0.5, 0.875, 0.5, 0.875, 0.75, 0.625, 0.75, 0.375, 0.0, 0.625, 0.0, 0.625, 0.25, 0.375, 0.25, 0.375, 0.25, 0.625, 0.25, 0.625, 0.5, 0.375, 0.5, 0.375, 0.5, 0.625, 0.5, 0.625, 0.75, 0.375, 0.75, 0.375, 0.75, 0.625, 0.75, 0.625, 1.0, 0.375, 1.0, 0.125, 0.5, 0.375, 0.5, 0.375, 0.75, 0.125, 0.75, 0.625, 0.5, 0.875, 0.5, 0.875, 0.75, 0.625, 0.75, 0.375, 0.0, 0.625, 0.0, 0.625, 0.25, 0.375, 0.25, 0.375, 0.25, 0.625, 0.25, 0.625, 0.5, 0.375, 0.5, 0.375, 0.5, 0.625, 0.5, 0.625, 0.75, 0.375, 0.75, 0.375, 0.75, 0.625, 0.75, 0.625, 1.0, 0.375, 1.0, 0.125, 0.5, 0.375, 0.5, 0.375, 0.75, 0.125, 0.75, 0.625, 0.5, 0.875, 0.5, 0.875, 0.75, 0.625, 0.75, 0.375, 0.0, 0.625, 0.0, 0.625, 0.25, 0.375, 0.25, 0.375, 0.25, 0.625, 0.25, 0.625, 0.5, 0.375, 0.5, 0.375, 0.5, 0.625, 0.5, 0.625, 0.75, 0.375, 0.75, 0.375, 0.75, 0.625, 0.75, 0.625, 1.0, 0.375, 1.0, 0.125, 0.5, 0.375, 0.5, 0.375, 0.75, 0.125, 0.75, 0.625, 0.5, 0.875, 0.5, 0.875, 0.75, 0.625, 0.75, 0.375, 0.0, 0.625, 0.0, 0.625, 0.25, 0.375, 0.25, 0.375, 0.25, 0.625, 0.25, 0.625, 0.5, 0.375, 0.5, 0.375, 0.5, 0.625, 0.5, 0.625, 0.75, 0.375, 0.75, 0.375, 0.75, 0.625, 0.75, 0.625, 1.0, 0.375, 1.0, 0.125, 0.5, 0.375, 0.5, 0.375, 0.75, 0.125, 0.75, 0.625, 0.5, 0.875, 0.5, 0.875, 0.75, 0.625, 0.75, 0.375, 0.0, 0.625, 0.0, 0.625, 0.25, 0.375, 0.25, 0.375, 0.25, 0.625, 0.25, 0.625, 0.5, 0.375, 0.5, 0.375, 0.5, 0.625, 0.5, 0.625, 0.75, 0.375, 0.75, 0.375, 0.75, 0.625, 0.75, 0.625, 1.0, 0.375, 1.0, 0.125, 0.5, 0.375, 0.5, 0.375, 0.75, 0.125, 0.75, 0.625, 0.5, 0.875, 0.5, 0.875, 0.75, 0.625, 0.75, 0.375, 0.0, 0.625, 0.0, 0.625, 0.25, 0.375, 0.25, 0.375, 0.25, 0.625, 0.25, 0.625, 0.5, 0.375, 0.5, 0.375, 0.5, 0.625, 0.5, 0.625, 0.75, 0.375, 0.75, 0.375, 0.75, 0.625, 0.75, 0.625, 1.0, 0.375, 1.0, 0.125, 0.5, 0.375, 0.5, 0.375, 0.75, 0.125, 0.75, 0.625, 0.5, 0.875, 0.5, 0.875, 0.75, 0.625, 0.75, 0.375, 0.0, 0.625, 0.0, 0.625, 0.25, 0.375, 0.25, 0.375, 0.25, 0.625, 0.25, 0.625, 0.5, 0.375, 0.5, 0.375, 0.5, 0.625, 0.5, 0.625, 0.75, 0.375, 0.75, 0.375, 0.75, 0.625, 0.75, 0.625, 1.0, 0.375, 1.0, 0.125, 0.5, 0.375, 0.5, 0.375, 0.75, 0.125, 0.75, 0.625, 0.5, 0.875, 0.5, 0.875, 0.75, 0.625, 0.75, 0.375, 0.0, 0.625, 0.0, 0.625, 0.25, 0.375, 0.25, 0.375, 0.25, 0.625, 0.25, 0.625, 0.5, 0.375, 0.5, 0.375, 0.5, 0.625, 0.5, 0.625, 0.75, 0.375, 0.75, 0.375, 0.75, 0.625, 0.75, 0.625, 1.0, 0.375, 1.0, 0.125, 0.5, 0.375, 0.5, 0.375, 0.75, 0.125, 0.75, 0.625, 0.5, 0.875, 0.5, 0.875, 0.75, 0.625, 0.75, 0.375, 0.0, 0.625, 0.0, 0.625, 0.25, 0.375, 0.25, 0.375, 0.25, 0.625, 0.25, 0.625, 0.5, 0.375, 0.5, 0.375, 0.5, 0.625, 0.5, 0.625, 0.75, 0.375, 0.75, 0.375, 0.75, 0.625, 0.75, 0.625, 1.0, 0.375, 1.0, 0.125, 0.5, 0.375, 0.5, 0.375, 0.75, 0.125, 0.75, 0.625, 0.5, 0.875, 0.5, 0.875, 0.75, 0.625, 0.75, 0.375, 0.0, 0.625, 0.0, 0.625, 0.25, 0.375, 0.25, 0.375, 0.25, 0.625, 0.25, 0.625, 0.5, 0.375, 0.5, 0.375, 0.5, 0.625, 0.5, 0.625, 0.75, 0.375, 0.75, 0.375, 0.75, 0.625, 0.75, 0.625, 1.0, 0.375, 1.0, 0.125, 0.5, 0.375, 0.5, 0.375, 0.75, 0.125, 0.75, 0.625, 0.5, 0.875, 0.5, 0.875, 0.75, 0.625, 0.75, 0.375, 0.0, 0.625, 0.0, 0.625, 0.25, 0.375, 0.25, 0.375, 0.25, 0.625, 0.25, 0.625, 0.5, 0.375, 0.5, 0.375, 0.5, 0.625, 0.5, 0.625, 0.75, 0.375, 0.75, 0.375, 0.75, 0.625, 0.75, 0.625, 1.0, 0.375, 1.0, 0.125, 0.5, 0.375, 0.5, 0.375, 0.75, 0.125, 0.75, 0.625, 0.5, 0.875, 0.5, 0.875, 0.75, 0.625, 0.75, 0.375, 0.0, 0.625, 0.0, 0.625, 0.25, 0.375, 0.25, 0.375, 0.25, 0.625, 0.25, 0.625, 0.5, 0.375, 0.5, 0.375, 0.5, 0.625, 0.5, 0.625, 0.75, 0.375, 0.75, 0.375, 0.75, 0.625, 0.75, 0.625, 1.0, 0.375, 1.0, 0.125, 0.5, 0.375, 0.5, 0.375, 0.75, 0.125, 0.75, 0.625, 0.5, 0.875, 0.5, 0.875, 0.75, 0.625, 0.75, 0.375, 0.0, 0.625, 0.0, 0.625, 0.25, 0.375, 0.25, 0.375, 0.25, 0.625, 0.25, 0.625, 0.5, 0.375, 0.5, 0.375, 0.5, 0.625, 0.5, 0.625, 0.75, 0.375, 0.75, 0.375, 0.75, 0.625, 0.75, 0.625, 1.0, 0.375, 1.0, 0.125, 0.5, 0.375, 0.5, 0.375, 0.75, 0.125, 0.75, 0.625, 0.5, 0.875, 0.5, 0.875, 0.75, 0.625, 0.75, 0.375, 0.0, 0.625, 0.0, 0.625, 0.25, 0.375, 0.25, 0.375, 0.25, 0.625, 0.25, 0.625, 0.5, 0.375, 0.5, 0.375, 0.5, 0.625, 0.5, 0.625, 0.75, 0.375, 0.75, 0.375, 0.75, 0.625, 0.75, 0.625, 1.0, 0.375, 1.0, 0.125, 0.5, 0.375, 0.5, 0.375, 0.75, 0.125, 0.75, 0.625, 0.5, 0.875, 0.5, 0.875, 0.75, 0.625, 0.75, 0.375, 0.0, 0.625, 0.0, 0.625, 0.25, 0.375, 0.25, 0.375, 0.25, 0.625, 0.25, 0.625, 0.5, 0.375, 0.5, 0.375, 0.5, 0.625, 0.5, 0.625, 0.75, 0.375, 0.75, 0.375, 0.75, 0.625, 0.75, 0.625, 1.0, 0.375, 1.0, 0.125, 0.5, 0.375, 0.5, 0.375, 0.75, 0.125, 0.75, 0.625, 0.5, 0.875, 0.5, 0.875, 0.75, 0.625, 0.75, 0.375, 0.0, 0.625, 0.0, 0.625, 0.25, 0.375, 0.25, 0.375, 0.25, 0.625, 0.25, 0.625, 0.5, 0.375, 0.5, 0.375, 0.5, 0.625, 0.5, 0.625, 0.75, 0.375, 0.75, 0.375, 0.75, 0.625, 0.75, 0.625, 1.0, 0.375, 1.0, 0.125, 0.5, 0.375, 0.5, 0.375, 0.75, 0.125, 0.75, 0.625, 0.5, 0.875, 0.5, 0.875, 0.75, 0.625, 0.75])
me_cube_001.materials.append(mat_pyramid)
me_cube_001.use_remesh_fix_poles = True
me_cube_001.use_remesh_preserve_attributes = False
me_cube_001.use_mirror_vertex_groups = False
me_cube_001.update()
me_plane = bpy.data.meshes.new('Plane')
me_plane.from_pydata([(-1.0, -1.0, 0.0), (1.0, -1.0, 0.0), (-1.0, 1.0, 0.0), (1.0, 1.0, 0.0)], [], [(0, 1, 3, 2)])
_uv = me_plane.uv_layers.new(name='UVMap')
_uv.uv.foreach_set('vector', [0.0, 0.0, 1.0, 0.0, 1.0, 1.0, 0.0, 1.0])
me_plane.materials.append(mat_ground)
me_plane.use_remesh_fix_poles = True
me_plane.use_remesh_preserve_attributes = False
me_plane.use_mirror_vertex_groups = False
me_plane.update()

# ---- objects
ob_light = bpy.data.objects.new('Light', light_light)
ob_camera = bpy.data.objects.new('Camera', cam_camera)
ob_pyramid = bpy.data.objects.new('Pyramid', me_cube_001)
ob_plane = bpy.data.objects.new('Plane', me_plane)
ob_light_001 = bpy.data.objects.new('Light.001', light_light_001)
ob_light_002 = bpy.data.objects.new('Light.002', light_light_002)
ob_point = bpy.data.objects.new('Point', light_point)

# ---- transforms, parenting, visibility, modifiers, constraints
ob_light.location = (-12.02, 8.094, 12.01)
ob_light.rotation_euler = (0.6503, 0.05522, 1.866)
ob_light.lock_rotations_4d = False
ob_light.empty_display_type = 'ARROWS'
ob_light.color = (0.0, 0.0, 0.0, 0.0)
ob_light.lineart.crease_threshold = 0.0
ob_camera.location = (-15.14, -44.75, 20.51)
ob_camera.rotation_euler = (1.212, 4.455e-06, -0.3553)
ob_camera.lock_rotations_4d = False
ob_camera.empty_display_type = 'ARROWS'
ob_camera.color = (0.0, 0.0, 0.0, 0.0)
ob_camera.display_type = 'WIRE'
ob_camera.lineart.crease_threshold = 0.0
ob_pyramid.location = (0.0, 0.0, 0.0)
ob_pyramid.lineart.crease_threshold = 0.0
ob_plane.location = (0.0, 0.0, 0.0)
ob_plane.scale = (23.03, 23.03, 23.03)
ob_plane.lineart.crease_threshold = 0.0
ob_light_001.location = (2.286, -19.7, 11.4)
ob_light_001.rotation_euler = (0.6503, 0.05522, 1.866)
ob_light_001.lock_rotations_4d = False
ob_light_001.empty_display_type = 'ARROWS'
ob_light_001.color = (0.0, 0.0, 0.0, 0.0)
ob_light_001.lineart.crease_threshold = 0.0
ob_light_002.location = (2.181, 18.13, 13.89)
ob_light_002.rotation_euler = (0.6503, 0.05522, 1.866)
ob_light_002.lock_rotations_4d = False
ob_light_002.empty_display_type = 'ARROWS'
ob_light_002.color = (0.0, 0.0, 0.0, 0.0)
ob_light_002.lineart.crease_threshold = 0.0
ob_point.location = (0.1936, -0.5298, 8.286)
ob_point.lineart.crease_threshold = 0.0

# ---- collection membership
col_collection.objects.link(ob_light)
col_collection.objects.link(ob_camera)
col_collection.objects.link(ob_pyramid)
col_collection.objects.link(ob_plane)
col_collection.objects.link(ob_light_001)
col_collection.objects.link(ob_light_002)
col_collection.objects.link(ob_point)

# ---- scene / render settings (as saved in the file)
scene.camera = ob_camera
scene.frame_start = 1; scene.frame_end = 250; scene.frame_set(1)
scene.render.engine = 'BLENDER_EEVEE_NEXT'
scene.cycles.use_denoising = False
scene.cycles.samples = 128
scene.cycles.sampling_pattern = 'TABULATED_SOBOL'
scene.cycles.use_adaptive_sampling = False
scene.cycles.use_light_tree = False
scene.view_settings.view_transform = 'Filmic'
bpy.context.view_layer.update()
